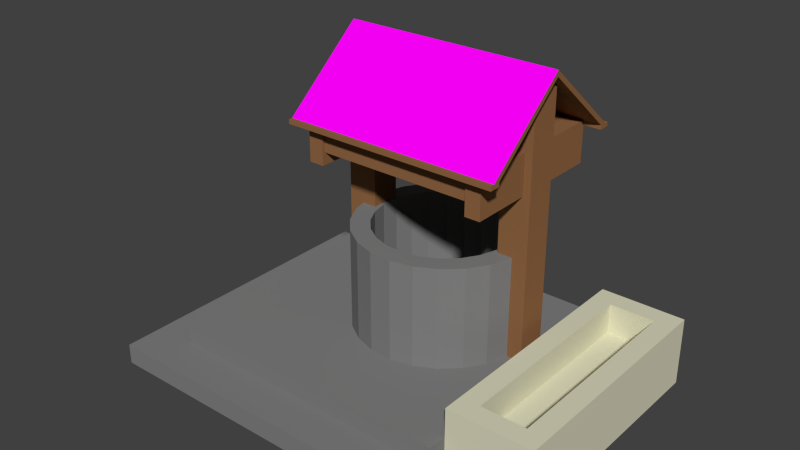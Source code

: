 # Source: well.blend  (saved by Blender 2.71.0; exported with 4.5.12 LTS)
import bpy
from mathutils import Matrix  # noqa: F401  (used for matrix-valued properties, if any)

bpy.ops.wm.read_factory_settings(use_empty=True)
scene = bpy.context.scene
scene.name = 'Scene'

# ---- collections
col_collection_1 = bpy.data.collections.new('Collection 1'); scene.collection.children.link(col_collection_1)

# ---- images (referenced by path relative to the original .blend; pixels are not part of the script)
import os
ASSET_DIR = os.environ.get("B2B_ASSET_DIR", "")  # directory of the original .blend (textures are referenced by path, not embedded)
HERE = os.path.dirname(os.path.abspath(__file__))  # packed textures are extracted next to this script under _unpacked/

def load_image(name, relpath, width, height, colorspace="sRGB"):
    """Load a texture the original file referenced (path relative to the .blend, or extracted next to this script)."""
    p = next((c for c in (os.path.join(HERE, relpath), os.path.join(ASSET_DIR, relpath)) if relpath and os.path.exists(c)), "")
    if p:
        img = bpy.data.images.load(p, check_existing=True)
        img.name = name
    else:  # same state as the original file: an image datablock whose file is absent (Cycles renders it pink)
        img = bpy.data.images.new(name, width, height)
        img.source = "FILE"
        img.filepath = "//" + (relpath or name)
    img.colorspace_settings.name = colorspace
    return img
img_texturescom_rooftilesceramicold0091_1_seamless_s_jpg_001 = load_image('TexturesCom_RooftilesCeramicOld0091_1_seamless_S.jpg.001', 'TexturesCom_RooftilesCeramicOld0091_1_seamless_S.jpg', 1024, 1024, 'sRGB')

# ---- materials (node trees are filled in below, after node groups)
mat_gray = bpy.data.materials.new('Gray')
mat_gray.alpha_threshold = 0.0
mat_gray.diffuse_color = (0.2195, 0.2195, 0.2195, 1.0)
mat_gray.roughness = 0.5
mat_gray.line_color = (0.0, 0.0, 0.0, 1.0)
mat_wood = bpy.data.materials.new('Wood')
mat_wood.alpha_threshold = 0.0
mat_wood.diffuse_color = (0.2874, 0.1356, 0.05781, 1.0)
mat_wood.roughness = 0.5
mat_wood.line_color = (0.0, 0.0, 0.0, 1.0)
mat_roofs = bpy.data.materials.new('Roofs')
mat_roofs.alpha_threshold = 0.0
mat_roofs.diffuse_color = (0.8, 0.1133, 0.0, 1.0)
mat_roofs.roughness = 0.5
mat_roofs.line_color = (0.0, 0.0, 0.0, 1.0)
mat_whitewall = bpy.data.materials.new('WhiteWall')
mat_whitewall.alpha_threshold = 0.0
mat_whitewall.diffuse_color = (0.7084, 0.6939, 0.5149, 1.0)
mat_whitewall.roughness = 0.5
mat_whitewall.line_color = (0.0, 0.0, 0.0, 1.0)

# ---- material node trees
mat_roofs.use_nodes = True; mat_roofs.node_tree.nodes.clear()
_N = mat_roofs.node_tree.nodes; _L = mat_roofs.node_tree.links
n0 = _N.new('ShaderNodeOutputMaterial'); n0.name = 'Material Output'; n0.location = (300, 300)
n1 = _N.new('ShaderNodeBsdfDiffuse'); n1.name = 'Diffuse BSDF'; n1.location = (10, 300)
n2 = _N.new('ShaderNodeTexCoord'); n2.name = 'Texture Coordinate'; n2.location = (-750, 376)
n3 = _N.new('ShaderNodeMapping'); n3.name = 'Mapping'; n3.location = (-553, 384)
n3.vector_type = 'TEXTURE'
n3.inputs[3].default_value = (7.8, 2.5, 1.0)
n4 = _N.new('ShaderNodeTexImage'); n4.name = 'Image Texture'; n4.location = (-187, 361)
n4.width = 140
n4.image = img_texturescom_rooftilesceramicold0091_1_seamless_s_jpg_001
_L.new(n1.outputs[0], n0.inputs[0])
_L.new(n2.outputs[2], n3.inputs[0])
_L.new(n3.outputs[0], n4.inputs[0])
_L.new(n4.outputs[0], n1.inputs[0])
n0.is_active_output = True

# ---- world
world_world = bpy.data.worlds.new('World'); scene.world = world_world
world_world.color = (0.05088, 0.05088, 0.05088)
world_world.use_sun_shadow = False
world_world.sun_shadow_jitter_overblur = 0.0
world_world.cycles.sampling_method = 'MANUAL'
world_world.cycles.sample_map_resolution = 256

# ---- meshes
me_mesh01 = bpy.data.meshes.new('Mesh01')
me_mesh01.from_pydata([(-0.3622, 0.02509, -0.5434), (-0.5054, 0.02509, -0.2434), (-0.5122, 0.02509, -0.5434), (-0.3622, 0.02509, -0.2434), (-0.3622, 0.02509, -0.5434), (-0.3622, 1.425, -0.2434), (-0.3622, 0.02509, -0.2434), (-0.3622, 1.425, -0.5434), (-0.3622, 0.02509, -0.5434), (-0.5122, 0.4251, -0.5434), (-0.3622, 1.425, -0.5434), (-0.5122, 0.02509, -0.5434), (-0.4446, 0.02509, -0.757), (-0.5122, 0.4251, -0.5434), (-0.5122, 0.02509, -0.5434), (-0.4446, 0.4251, -0.757), (-0.324, 0.02509, -0.9458), (-0.4446, 0.4251, -0.757), (-0.4446, 0.02509, -0.757), (-0.324, 0.4251, -0.9458), (-0.324, 0.02509, -0.9458), (-0.1586, 0.4251, -1.097), (-0.324, 0.4251, -0.9458), (-0.1586, 0.02509, -1.097), (-0.324, 0.02509, -0.9458), (-1.822, 0.02509, -1.388), (-0.1586, 0.02509, -1.097), (-0.4446, 0.02509, -0.757), (-1.822, 0.02509, 1.622), (-0.474, 0.02509, -0.1008), (-0.3708, 0.02509, 0.09805), (-0.2196, 0.02509, 0.2634), (1.458, 0.02509, 1.622), (-0.03079, 0.02509, 0.384), (-0.2196, 0.4251, 0.2634), (-0.03079, 0.02509, 0.384), (-0.2196, 0.02509, 0.2634), (-0.03079, 0.4251, 0.384), (-0.03079, 1.425, 0.384), (-0.2196, 0.4251, 0.2634), (-0.03079, 0.4251, 0.384), (-0.2196, 1.425, 0.2634), (-0.2171, 1.425, -0.009283), (-0.2196, 1.425, 0.2634), (-0.03079, 1.425, 0.384), (-0.2978, 1.425, -0.1647), (-0.3355, 1.425, -0.3357), (-0.3622, 1.425, -0.2434), (-0.3708, 1.425, 0.09805), (-0.474, 1.425, -0.1008), (-0.5054, 1.425, -0.2434), (-0.5054, 0.4251, -0.2434), (-0.3622, 1.425, -0.2434), (-0.5054, 1.425, -0.2434), (-0.5054, 0.02509, -0.2434), (-0.3622, 0.02509, -0.2434), (-0.474, 0.4251, -0.1008), (-0.5054, 0.02509, -0.2434), (-0.5054, 0.4251, -0.2434), (-0.474, 0.02509, -0.1008), (-0.3708, 0.4251, 0.09805), (-0.474, 0.02509, -0.1008), (-0.474, 0.4251, -0.1008), (-0.3708, 0.02509, 0.09805), (-0.2196, 0.4251, 0.2634), (-0.3708, 0.02509, 0.09805), (-0.3708, 0.4251, 0.09805), (-0.2196, 0.02509, 0.2634), (-0.2196, 0.4251, 0.2634), (-0.3708, 1.425, 0.09805), (-0.3708, 0.4251, 0.09805), (-0.2196, 1.425, 0.2634), (-0.474, 1.425, -0.1008), (-0.3708, 0.4251, 0.09805), (-0.3708, 1.425, 0.09805), (-0.474, 0.4251, -0.1008), (-0.5054, 1.425, -0.2434), (-0.474, 0.4251, -0.1008), (-0.474, 1.425, -0.1008), (-0.5054, 0.4251, -0.2434), (-0.5054, 0.4251, -0.2434), (-0.5872, 2.025, -0.2434), (-0.5054, 1.425, -0.2434), (-0.6622, 2.935, -0.2434), (-0.6622, 0.4251, -0.2434), (-0.5054, 0.4251, -0.2434), (-0.6622, 0.4251, -0.5434), (-0.6622, 0.4251, -0.2434), (-0.5122, 0.4251, -0.5434), (-0.4446, 0.4251, -0.757), (-0.474, 0.4251, -0.1008), (-0.3708, 0.4251, 0.09805), (-1.412, 0.4251, 1.212), (-1.412, 0.4251, -1.388), (-0.324, 0.4251, -0.9458), (-0.1586, 0.4251, -1.097), (0.04021, 0.4251, -1.2), (0.259, 0.4251, -1.248), (1.458, 0.4251, -1.388), (0.3328, 0.4251, -1.245), (0.259, 0.02509, -1.248), (0.3328, 0.4251, -1.245), (0.259, 0.4251, -1.248), (0.3328, 0.02509, -1.245), (0.259, 0.02509, -1.248), (1.458, 0.02509, -1.388), (0.3328, 0.02509, -1.245), (0.04021, 0.02509, -1.2), (0.04021, 0.4251, -1.2), (-0.1586, 0.02509, -1.097), (0.04021, 0.02509, -1.2), (-0.1586, 0.4251, -1.097), (-0.1586, 1.425, -1.097), (0.04021, 0.4251, -1.2), (-0.1586, 0.4251, -1.097), (0.04021, 1.425, -1.2), (-0.1586, 1.425, -1.097), (-0.05131, 1.425, -0.9433), (0.04021, 1.425, -1.2), (-0.1805, 1.425, -0.8252), (-0.2748, 1.425, -0.6776), (-0.324, 1.425, -0.9458), (-0.3277, 1.425, -0.5106), (-0.3622, 1.425, -0.5434), (-0.4446, 1.425, -0.757), (-0.5122, 1.425, -0.5434), (-0.4446, 1.425, -0.757), (-0.5122, 0.4251, -0.5434), (-0.5122, 1.425, -0.5434), (-0.4446, 0.4251, -0.757), (-0.324, 1.425, -0.9458), (-0.4446, 0.4251, -0.757), (-0.4446, 1.425, -0.757), (-0.324, 0.4251, -0.9458), (-0.324, 1.425, -0.9458), (-0.1586, 0.4251, -1.097), (-0.324, 0.4251, -0.9458), (-0.1586, 1.425, -1.097), (-0.2748, 0.4251, -0.6776), (-0.3277, 0.4251, -0.5106), (-0.3355, 0.4251, -0.3357), (-0.5122, 1.425, -0.5434), (-0.6622, 0.4251, -0.5434), (-0.5122, 0.4251, -0.5434), (-0.5872, 2.025, -0.5434), (-0.4372, 2.025, -0.5434), (-0.3622, 1.425, -0.5434), (-0.3622, 2.935, -0.5434), (-0.3622, 1.425, -0.5434), (-0.3622, 2.14, -0.4684), (-0.3622, 2.935, -0.5434), (-0.3622, 2.14, -0.3184), (-0.3622, 1.425, -0.2434), (-0.3622, 2.935, -0.3184), (-0.3622, 2.935, -0.2434), (-0.3622, 1.425, -0.2434), (-0.4372, 2.025, -0.2434), (-0.3622, 2.935, -0.2434), (-0.5872, 2.025, -0.2434), (-0.4372, 2.025, 0.3566), (-0.4372, 2.025, -0.2434), (-0.5872, 2.025, 0.3566), (-0.5872, 2.025, -0.2434), (-0.5872, 2.381, 0.3566), (-0.5872, 2.025, 0.3566), (-0.5872, 2.425, -0.2434), (-0.5872, 2.425, 0.3566), (-0.4372, 2.425, -0.2434), (-0.5872, 2.425, 0.3566), (-0.5872, 2.425, -0.2434), (-0.4372, 2.425, 0.2466), (-0.4372, 2.425, -0.2434), (-0.4372, 2.145, 0.2466), (-0.4372, 2.425, 0.2466), (-0.4372, 2.025, -0.2434), (-0.4372, 2.145, 0.3266), (-0.4372, 2.025, 0.3566), (-0.4372, 2.145, 0.3566), (-0.4372, 2.025, 0.3566), (-0.5872, 2.381, 0.3566), (-0.4372, 2.145, 0.3566), (-0.5872, 2.025, 0.3566), (-0.4372, 2.381, 0.3566), (1.423, 2.381, 0.4653), (-0.5872, 2.381, 0.3566), (-0.4372, 2.381, 0.3566), (-0.7222, 2.381, 0.4653), (-0.7222, 2.381, 0.3566), (-0.7222, 2.381, 0.4653), (-0.7222, 2.425, 0.4253), (-0.7222, 2.381, 0.3566), (-0.7222, 2.425, 0.4653), (-0.7222, 2.381, 0.4653), (1.423, 2.425, 0.4653), (-0.7222, 2.425, 0.4653), (1.423, 2.381, 0.4653), (1.423, 2.381, 0.3566), (1.423, 2.425, 0.4653), (1.423, 2.381, 0.4653), (1.423, 2.425, 0.4253), (1.423, 2.425, 0.3566), (1.423, 2.381, 0.3566), (1.253, 2.425, 0.3566), (1.423, 2.425, 0.3566), (1.253, 2.381, 0.3566), (1.253, 2.381, 0.3566), (1.423, 2.381, 0.3566), (1.103, 2.381, 0.3566), (-0.5872, 2.425, 0.3566), (1.103, 2.381, 0.3566), (-0.7222, 2.425, 0.3566), (-0.7222, 2.381, 0.3566), (-0.7222, 2.425, 0.3566), (1.253, 2.425, 0.4253), (-0.7222, 2.425, 0.3566), (-0.7222, 2.425, 0.4253), (-0.5872, 2.425, 0.3566), (1.103, 2.425, 0.3566), (1.253, 2.425, 0.3566), (1.423, 2.425, 0.4253), (1.423, 2.425, 0.3566), (1.423, 3.121, -0.3934), (1.423, 2.935, -0.2434), (1.423, 2.425, 0.3566), (1.328, 2.935, -0.2434), (1.423, 2.935, -0.2434), (1.253, 2.425, 0.3566), (1.253, 2.935, -0.2434), (1.103, 2.425, 0.3566), (1.103, 2.935, -0.2434), (1.028, 2.935, -0.2434), (-0.3622, 2.935, -0.2434), (-0.4372, 2.935, -0.2434), (-0.5872, 2.425, 0.3566), (-0.5872, 2.935, -0.2434), (-0.6622, 2.935, -0.2434), (-0.7222, 2.425, 0.3566), (-0.7222, 2.935, -0.2434), (-0.7222, 3.121, -0.3934), (-0.7222, 2.935, -0.2434), (-0.7222, 3.121, -0.3934), (-0.7222, 2.425, 0.4253), (1.423, 3.121, -0.3934), (1.423, 2.425, 0.4253), (1.423, 2.425, 0.4653), (-0.7222, 2.425, 0.4653), (1.423, 3.121, -0.3934), (-0.7222, 2.425, -1.212), (-0.7222, 3.121, -0.3934), (1.423, 2.425, -1.212), (1.423, 2.935, -0.5434), (1.423, 2.425, -1.212), (1.423, 3.063, -0.3934), (1.423, 3.063, -0.3934), (-0.7222, 3.063, -0.3934), (-0.7222, 3.063, -0.3934), (-0.7222, 2.425, -1.212), (-0.7222, 2.935, -0.5434), (-0.7222, 2.425, -1.143), (1.423, 2.425, -1.212), (-0.7222, 2.425, -1.143), (-0.7222, 2.425, -1.212), (1.253, 2.425, -1.143), (1.423, 2.425, -1.143), (1.423, 2.425, -1.143), (1.253, 2.935, -0.5434), (1.423, 2.425, -1.143), (1.423, 2.935, -0.5434), (1.253, 2.425, -1.143), (-0.5872, 2.935, -0.5434), (-0.6622, 2.935, -0.5434), (-0.7222, 2.935, -0.5434), (-0.7222, 2.425, -1.143), (-0.7222, 3.063, -0.3934), (1.423, 3.063, -0.3934), (-0.6622, 2.935, -0.5434), (-0.5872, 2.425, -0.5434), (-0.5872, 2.935, -0.5434), (-0.6622, 0.4251, -0.2434), (-0.6622, 2.935, -0.5434), (-0.6622, 0.4251, -0.5434), (-0.6622, 2.935, -0.2434), (-0.5872, 2.935, -0.5434), (-0.6622, 2.935, -0.2434), (-0.6622, 2.935, -0.5434), (-0.5872, 2.935, -0.2434), (-0.4372, 2.935, -0.5434), (-0.4372, 2.935, -0.2434), (-0.3622, 2.935, -0.5434), (-0.4372, 2.425, -0.5434), (-0.4372, 2.935, -0.5434), (-0.4372, 2.425, -1.033), (-0.4372, 2.025, -0.5434), (-0.4372, 2.425, -0.5434), (-0.4372, 2.315, -1.033), (-0.4372, 2.425, -1.033), (1.103, 2.315, -1.033), (-0.4372, 2.315, -1.033), (1.103, 2.425, -1.033), (-0.4372, 2.425, -1.033), (1.103, 2.425, -1.143), (1.103, 2.425, -1.033), (-0.5872, 2.425, -1.143), (-0.5872, 2.425, -0.5434), (-0.4372, 2.425, -0.5434), (-0.4372, 2.025, -0.5434), (-0.5872, 2.025, -1.143), (-0.5872, 2.025, -0.5434), (-0.4372, 2.025, -1.143), (-0.4372, 2.025, -1.143), (-0.4372, 2.315, -1.143), (1.103, 2.315, -1.033), (-0.4372, 2.315, -1.143), (-0.4372, 2.315, -1.033), (1.103, 2.315, -1.143), (1.103, 2.315, -1.033), (1.103, 2.025, -1.143), (1.103, 2.315, -1.143), (1.103, 2.425, -0.5434), (1.103, 2.025, -0.5434), (1.028, 2.935, -0.5434), (1.103, 2.025, -0.5434), (1.103, 2.425, -0.5434), (1.028, 1.425, -0.5434), (1.253, 2.025, -0.5434), (1.171, 1.425, -0.5434), (1.171, 0.4251, -0.5434), (1.328, 2.935, -0.5434), (1.328, 0.4251, -0.5434), (1.171, 0.4251, -0.5434), (1.178, 0.4251, -0.2434), (1.328, 0.4251, -0.5434), (1.14, 0.4251, -0.686), (1.11, 0.4251, -0.0298), (1.036, 0.4251, -0.8848), (1.001, 0.4251, -0.4511), (0.9933, 0.4251, -0.2762), (0.9896, 0.4251, 0.159), (0.9404, 0.4251, -0.1092), (0.9074, 0.4251, -0.05757), (0.8462, 0.4251, 0.03837), (0.8242, 0.4251, 0.3102), (0.7169, 0.4251, 0.1565), (0.6254, 0.4251, 0.4134), (0.5615, 0.4251, 0.2372), (0.4066, 0.4251, 0.4616), (0.3905, 0.4251, 0.2749), (0.3411, 0.4251, 0.2727), (0.3328, 0.4251, 0.4583), (0.2156, 0.4251, 0.2671), (0.1828, 0.4251, 0.4516), (0.04862, 0.4251, 0.2142), (-0.03079, 0.4251, 0.384), (-0.09896, 0.4251, 0.12), (-0.2171, 0.4251, -0.009282), (-0.2196, 0.4251, 0.2634), (-0.2978, 0.4251, -0.1647), (1.458, 0.4251, 1.212), (-1.412, 0.2251, 1.212), (1.458, 0.4251, 1.212), (-1.412, 0.4251, 1.212), (1.458, 0.2251, 1.212), (-1.412, 0.2251, 1.212), (1.458, 0.2251, 1.622), (1.458, 0.2251, 1.212), (-1.822, 0.2251, 1.622), (-1.822, 0.2251, -1.388), (-1.412, 0.2251, -1.388), (1.458, 0.02509, -1.388), (-1.822, 0.2251, -1.388), (-1.412, 0.2251, -1.388), (-1.822, 0.02509, -1.388), (-1.822, 0.02509, 1.622), (-1.822, 0.2251, -1.388), (-1.822, 0.02509, -1.388), (-1.822, 0.2251, 1.622), (-1.822, 0.02509, 1.622), (1.458, 0.2251, 1.622), (-1.822, 0.2251, 1.622), (1.458, 0.02509, 1.622), (1.458, 0.02509, 1.022), (1.458, 0.2251, 1.622), (1.458, 0.02509, 1.622), (1.458, 0.2251, 1.212), (1.458, 0.4251, 1.212), (1.458, 0.4251, 1.022), (1.458, 0.02509, 1.022), (2.298, 0.7051, 1.022), (1.458, 0.4251, 1.022), (2.298, 0.02509, 1.022), (1.458, 0.02509, 1.022), (1.654, 0.02509, 0.8257), (2.298, 0.02509, 1.022), (1.654, 0.02509, -1.192), (1.458, 0.02509, -0.2434), (1.458, 0.02509, -0.5434), (2.298, 0.02509, -1.388), (1.458, 0.4251, -1.388), (2.298, 0.02509, -1.388), (2.298, 0.7051, -1.388), (1.458, 0.7051, -1.388), (1.458, 0.4251, -0.5434), (1.458, 0.7051, -1.388), (1.458, 0.4251, -1.388), (1.458, 0.4251, -0.2434), (1.458, 0.4251, 1.022), (1.458, 0.7051, 1.022), (1.458, 0.7051, 1.022), (1.654, 0.7051, 0.8257), (1.458, 0.7051, 1.022), (2.298, 0.7051, 1.022), (1.458, 0.7051, -1.388), (1.654, 0.7051, -1.192), (2.298, 0.7051, -1.388), (2.102, 0.7051, -1.192), (1.654, 0.4051, -1.192), (2.102, 0.7051, -1.192), (1.654, 0.7051, -1.192), (2.102, 0.4051, -1.192), (2.102, 0.4051, -1.192), (1.654, 0.4051, 0.8257), (1.654, 0.4051, -1.192), (2.102, 0.4051, 0.8257), (2.102, 0.4051, 0.8257), (2.102, 0.7051, -1.192), (2.102, 0.4051, -1.192), (2.102, 0.7051, 0.8257), (2.102, 0.4051, 0.8257), (1.654, 0.7051, 0.8257), (2.102, 0.7051, 0.8257), (1.654, 0.4051, 0.8257), (2.102, 0.02509, 0.8257), (1.654, 0.02509, 0.8257), (2.102, 0.02509, 0.8257), (2.102, 0.02509, -1.192), (1.654, 0.02509, -1.192), (2.102, 0.02509, -1.192), (1.654, 0.4051, 0.8257), (1.654, 0.02509, -1.192), (1.654, 0.4051, -1.192), (1.654, 0.02509, 0.8257), (1.654, 0.7051, 0.8257), (1.654, 0.7051, -1.192), (2.102, 0.02509, 0.8257), (2.102, 0.02509, -1.192), (2.298, 0.02509, -1.388), (2.298, 0.7051, 1.022), (2.298, 0.02509, 1.022), (2.298, 0.7051, -1.388), (2.102, 0.7051, 0.8257), (1.458, 0.4251, 1.022), (1.458, 0.4251, -0.2434), (0.8852, 0.4251, -1.05), (0.6964, 0.4251, -1.171), (0.4828, 0.4251, -1.238), (0.4828, 0.4251, -1.238), (0.4828, 0.02509, -1.238), (0.4828, 0.02509, -1.238), (0.6964, 0.02509, -1.171), (0.8852, 0.02509, -1.05), (1.036, 0.02509, -0.8848), (1.14, 0.02509, -0.686), (1.171, 0.02509, -0.5434), (1.178, 0.02509, -0.2434), (1.11, 0.02509, -0.0298), (0.9896, 0.02509, 0.159), (0.8242, 0.02509, 0.3102), (0.6254, 0.02509, 0.4134), (0.4066, 0.02509, 0.4616), (0.3328, 0.02509, 0.4583), (0.1828, 0.02509, 0.4516), (-0.03079, 0.4251, 0.384), (0.1828, 0.02509, 0.4516), (-0.03079, 0.02509, 0.384), (0.1828, 0.4251, 0.4516), (0.1828, 1.425, 0.4516), (-0.03079, 0.4251, 0.384), (0.1828, 0.4251, 0.4516), (-0.03079, 1.425, 0.384), (0.04862, 1.425, 0.2142), (0.1828, 1.425, 0.4516), (-0.09896, 1.425, 0.12), (-0.09896, 1.425, 0.12), (-0.2171, 0.4251, -0.009282), (-0.2171, 1.425, -0.009283), (-0.09896, 0.4251, 0.12), (-0.09896, 1.425, 0.12), (0.04862, 0.4251, 0.2142), (-0.09896, 0.4251, 0.12), (0.04862, 1.425, 0.2142), (0.04862, 1.425, 0.2142), (0.2156, 0.4251, 0.2671), (0.04862, 0.4251, 0.2142), (0.2156, 1.425, 0.2671), (0.2156, 1.425, 0.2671), (0.3328, 1.425, 0.4583), (0.1828, 0.4251, 0.4516), (0.3328, 1.425, 0.4583), (0.1828, 1.425, 0.4516), (0.3328, 0.4251, 0.4583), (0.3328, 0.02509, 0.4583), (0.1828, 0.4251, 0.4516), (0.3328, 0.4251, 0.4583), (0.1828, 0.02509, 0.4516), (1.328, 0.4251, -0.2434), (1.178, 1.425, -0.2434), (1.328, 0.4251, -0.2434), (1.178, 0.4251, -0.2434), (1.253, 2.025, -0.2434), (1.103, 2.025, -0.2434), (1.028, 1.425, -0.2434), (1.028, 2.935, -0.2434), (1.028, 1.425, -0.2434), (1.028, 2.14, -0.3184), (1.028, 2.935, -0.2434), (1.028, 1.425, -0.5434), (1.028, 1.425, -0.5434), (1.028, 0.02509, -0.2434), (1.028, 1.425, -0.2434), (1.028, 0.02509, -0.5434), (1.171, 0.4251, -0.5434), (1.028, 0.02509, -0.5434), (1.028, 1.425, -0.5434), (1.171, 0.02509, -0.5434), (1.14, 0.4251, -0.686), (1.171, 0.02509, -0.5434), (1.171, 0.4251, -0.5434), (1.14, 0.02509, -0.686), (1.036, 0.4251, -0.8848), (1.14, 0.02509, -0.686), (1.14, 0.4251, -0.686), (1.036, 0.02509, -0.8848), (0.8852, 0.4251, -1.05), (1.036, 0.02509, -0.8848), (1.036, 0.4251, -0.8848), (0.8852, 0.02509, -1.05), (0.8852, 0.4251, -1.05), (0.6964, 0.02509, -1.171), (0.8852, 0.02509, -1.05), (0.6964, 0.4251, -1.171), (0.6964, 1.425, -1.171), (0.8852, 0.4251, -1.05), (0.6964, 0.4251, -1.171), (0.8852, 1.425, -1.05), (0.6964, 1.425, -1.171), (0.7646, 1.425, -0.9067), (0.8852, 1.425, -1.05), (0.617, 1.425, -1.001), (0.4828, 1.425, -1.238), (0.45, 1.425, -1.054), (0.3328, 1.425, -1.245), (0.3245, 1.425, -1.059), (0.2751, 1.425, -1.062), (0.259, 1.425, -1.248), (0.1041, 1.425, -1.024), (-0.05131, 0.4251, -0.9433), (0.1041, 1.425, -1.024), (-0.05131, 1.425, -0.9433), (0.1041, 0.4251, -1.024), (-0.05131, 0.4251, -0.9433), (0.1041, 0.4251, -1.024), (-0.1805, 0.4251, -0.8252), (-0.3277, 0.4251, -0.5106), (-0.3355, 1.425, -0.3357), (-0.3355, 0.4251, -0.3357), (-0.3277, 1.425, -0.5106), (-0.2748, 0.4251, -0.6776), (-0.3277, 1.425, -0.5106), (-0.3277, 0.4251, -0.5106), (-0.2748, 1.425, -0.6776), (-0.1805, 0.4251, -0.8252), (-0.2748, 1.425, -0.6776), (-0.2748, 0.4251, -0.6776), (-0.1805, 1.425, -0.8252), (-0.1805, 0.4251, -0.8252), (-0.05131, 1.425, -0.9433), (-0.1805, 1.425, -0.8252), (-0.05131, 0.4251, -0.9433), (0.2751, 0.4251, -1.062), (0.2156, 1.425, 0.2671), (0.3411, 0.4251, 0.2727), (0.2156, 0.4251, 0.2671), (0.3411, 1.425, 0.2727), (0.3411, 1.425, 0.2727), (0.4066, 1.425, 0.4616), (0.4066, 1.425, 0.4616), (0.4066, 0.4251, 0.4616), (0.4066, 0.02509, 0.4616), (0.4066, 0.4251, 0.4616), (0.4066, 0.4251, 0.4616), (0.6254, 0.02509, 0.4134), (0.4066, 0.02509, 0.4616), (0.6254, 0.4251, 0.4134), (0.6254, 1.425, 0.4134), (0.4066, 0.4251, 0.4616), (0.6254, 0.4251, 0.4134), (0.4066, 1.425, 0.4616), (0.5615, 1.425, 0.2372), (0.6254, 1.425, 0.4134), (0.3905, 1.425, 0.2749), (0.3905, 0.4251, 0.2749), (0.3905, 1.425, 0.2749), (0.45, 0.4251, -1.054), (0.3245, 0.4251, -1.059), (0.3245, 1.425, -1.059), (0.2751, 0.4251, -1.062), (0.3245, 0.4251, -1.059), (0.2751, 1.425, -1.062), (0.2751, 1.425, -1.062), (0.1041, 0.4251, -1.024), (0.2751, 0.4251, -1.062), (0.1041, 1.425, -1.024), (0.259, 1.425, -1.248), (0.3328, 0.4251, -1.245), (0.259, 0.4251, -1.248), (0.3328, 1.425, -1.245), (0.4828, 0.4251, -1.238), (0.4828, 1.425, -1.238), (0.4828, 1.425, -1.238), (0.6964, 0.4251, -1.171), (0.4828, 0.4251, -1.238), (0.6964, 1.425, -1.171), (0.4828, 0.02509, -1.238), (0.6964, 0.4251, -1.171), (0.4828, 0.4251, -1.238), (0.6964, 0.02509, -1.171), (0.617, 0.4251, -1.001), (0.45, 1.425, -1.054), (0.45, 0.4251, -1.054), (0.45, 0.4251, -1.054), (0.617, 1.425, -1.001), (0.45, 1.425, -1.054), (0.617, 0.4251, -1.001), (0.3905, 1.425, 0.2749), (0.5615, 0.4251, 0.2372), (0.3905, 0.4251, 0.2749), (0.5615, 1.425, 0.2372), (0.5615, 1.425, 0.2372), (0.7169, 0.4251, 0.1565), (0.5615, 0.4251, 0.2372), (0.7169, 1.425, 0.1565), (0.7169, 1.425, 0.1565), (0.8242, 1.425, 0.3102), (0.6254, 0.4251, 0.4134), (0.8242, 1.425, 0.3102), (0.6254, 1.425, 0.4134), (0.8242, 0.4251, 0.3102), (0.8242, 0.02509, 0.3102), (0.6254, 0.4251, 0.4134), (0.8242, 0.4251, 0.3102), (0.6254, 0.02509, 0.4134), (0.8242, 0.4251, 0.3102), (0.9896, 0.02509, 0.159), (0.8242, 0.02509, 0.3102), (0.9896, 0.4251, 0.159), (0.9896, 1.425, 0.159), (0.8242, 0.4251, 0.3102), (0.9896, 0.4251, 0.159), (0.8242, 1.425, 0.3102), (0.8462, 1.425, 0.03837), (0.9896, 1.425, 0.159), (0.8462, 0.4251, 0.03837), (0.7169, 1.425, 0.1565), (0.8462, 1.425, 0.03837), (0.7169, 0.4251, 0.1565), (0.7646, 0.4251, -0.9067), (0.7646, 1.425, -0.9067), (0.617, 0.4251, -1.001), (0.7646, 0.4251, -0.9067), (0.617, 1.425, -1.001), (0.8827, 0.4251, -0.7775), (0.8462, 0.4251, 0.03837), (0.9074, 1.425, -0.05757), (0.9074, 0.4251, -0.05757), (0.8462, 1.425, 0.03837), (0.9074, 1.425, -0.05757), (0.9404, 1.425, -0.1092), (0.9933, 1.425, -0.2762), (1.11, 1.425, -0.0298), (0.9896, 1.425, 0.159), (1.11, 0.4251, -0.0298), (1.11, 1.425, -0.0298), (0.9896, 0.4251, 0.159), (1.11, 0.4251, -0.0298), (0.9896, 0.02509, 0.159), (0.9896, 0.4251, 0.159), (1.11, 0.02509, -0.0298), (1.178, 0.4251, -0.2434), (1.11, 0.02509, -0.0298), (1.11, 0.4251, -0.0298), (1.178, 0.02509, -0.2434), (1.178, 0.4251, -0.2434), (1.028, 0.02509, -0.2434), (1.178, 0.02509, -0.2434), (1.028, 1.425, -0.2434), (1.178, 1.425, -0.2434), (1.11, 1.425, -0.0298), (1.178, 0.4251, -0.2434), (1.178, 1.425, -0.2434), (1.11, 0.4251, -0.0298), (1.028, 1.425, -0.2434), (1.178, 1.425, -0.2434), (1.001, 1.425, -0.4511), (1.028, 1.425, -0.5434), (1.036, 1.425, -0.8848), (0.9634, 1.425, -0.6221), (0.8827, 1.425, -0.7775), (0.7646, 1.425, -0.9067), (0.8827, 0.4251, -0.7775), (0.8827, 1.425, -0.7775), (0.7646, 0.4251, -0.9067), (0.9634, 0.4251, -0.6221), (0.8827, 1.425, -0.7775), (0.8827, 0.4251, -0.7775), (0.9634, 1.425, -0.6221), (1.001, 0.4251, -0.4511), (0.9634, 1.425, -0.6221), (0.9634, 0.4251, -0.6221), (1.001, 1.425, -0.4511), (0.9933, 0.4251, -0.2762), (1.001, 1.425, -0.4511), (1.001, 0.4251, -0.4511), (0.9933, 1.425, -0.2762), (0.9404, 0.4251, -0.1092), (0.9933, 1.425, -0.2762), (0.9933, 0.4251, -0.2762), (0.9404, 1.425, -0.1092), (0.9404, 1.425, -0.1092), (0.9404, 0.4251, -0.1092), (0.9634, 0.4251, -0.6221), (0.8852, 0.4251, -1.05), (1.036, 1.425, -0.8848), (1.036, 0.4251, -0.8848), (0.8852, 1.425, -1.05), (1.14, 1.425, -0.686), (1.036, 0.4251, -0.8848), (1.036, 1.425, -0.8848), (1.14, 0.4251, -0.686), (1.171, 1.425, -0.5434), (1.14, 0.4251, -0.686), (1.14, 1.425, -0.686), (1.171, 0.4251, -0.5434), (1.171, 1.425, -0.5434), (1.171, 1.425, -0.5434), (1.14, 1.425, -0.686), (1.028, 0.02509, -0.2434), (1.028, 0.02509, -0.5434), (0.259, 0.4251, -1.248), (0.04021, 1.425, -1.2), (0.259, 1.425, -1.248), (0.04021, 0.4251, -1.2), (0.04021, 0.02509, -1.2), (0.259, 0.4251, -1.248), (0.04021, 0.4251, -1.2), (0.259, 0.02509, -1.248), (-0.2978, 1.425, -0.1647), (-0.3355, 0.4251, -0.3357), (-0.3355, 1.425, -0.3357), (-0.2978, 0.4251, -0.1647), (-0.2171, 1.425, -0.009283), (-0.2978, 0.4251, -0.1647), (-0.2978, 1.425, -0.1647), (-0.2171, 0.4251, -0.009282), (1.028, 2.14, -0.4684), (1.028, 2.425, -0.4684), (1.028, 2.785, -0.4684), (1.028, 2.935, -0.4684), (1.028, 2.935, -0.5434), (1.028, 2.935, -0.5434), (1.028, 2.935, -0.3184), (1.028, 2.935, -0.4684), (1.028, 2.935, -0.2434), (1.103, 2.935, -0.5434), (1.103, 2.935, -0.5434), (1.253, 2.935, -0.5434), (1.253, 2.425, -0.5434), (1.253, 2.425, -0.5434), (1.103, 2.425, -0.5434), (1.103, 2.315, -1.143), (1.253, 2.425, -1.143), (1.103, 2.425, -1.143), (1.103, 2.025, -1.143), (1.253, 2.025, -1.143), (1.103, 2.025, -1.143), (1.253, 2.025, -0.5434), (1.253, 2.025, -1.143), (1.103, 2.025, -0.5434), (1.253, 2.935, -0.2434), (1.253, 2.935, -0.5434), (1.328, 2.935, -0.5434), (1.103, 2.935, -0.2434), (1.103, 2.425, -0.2434), (1.103, 2.935, -0.2434), (1.103, 2.425, 0.2466), (1.103, 2.025, -0.2434), (1.103, 2.425, -0.2434), (1.103, 2.145, 0.2466), (1.103, 2.145, 0.3266), (1.103, 2.025, 0.3566), (1.103, 2.145, 0.3566), (1.103, 2.381, 0.3566), (1.103, 2.381, 0.3266), (1.103, 2.145, 0.3266), (-0.4372, 2.381, 0.3266), (1.103, 2.381, 0.3266), (-0.4372, 2.145, 0.3266), (1.103, 2.145, 0.3266), (-0.4372, 2.145, 0.2466), (-0.4372, 2.145, 0.3266), (1.103, 2.145, 0.2466), (1.103, 2.425, 0.2466), (-0.4372, 2.145, 0.2466), (1.103, 2.145, 0.2466), (-0.4372, 2.425, 0.2466), (1.103, 2.425, 0.3566), (1.103, 2.425, 0.2466), (1.103, 2.425, 0.3566), (1.253, 2.425, -0.2434), (1.253, 2.425, 0.3566), (1.103, 2.425, -0.2434), (1.253, 2.425, -0.2434), (1.103, 2.025, -0.2434), (1.253, 2.025, 0.3566), (1.253, 2.025, -0.2434), (1.103, 2.025, 0.3566), (1.103, 2.145, 0.3566), (1.253, 2.025, 0.3566), (1.103, 2.025, 0.3566), (1.253, 2.381, 0.3566), (1.253, 2.425, -0.2434), (1.253, 2.025, 0.3566), (1.253, 2.425, 0.3566), (1.253, 2.025, -0.2434), (1.328, 2.935, -0.2434), (1.328, 0.4251, -0.5434), (1.328, 2.935, -0.2434), (1.328, 0.4251, -0.2434), (1.328, 2.935, -0.5434), (1.328, 2.935, -0.2434), (1.253, 2.935, -0.2434), (-0.4372, 2.381, 0.3566), (-0.4372, 2.381, 0.3266), (1.103, 2.381, 0.3566), (-0.4372, 2.381, 0.3266), (-0.4372, 2.381, 0.3566), (1.103, 2.381, 0.3266), (1.253, 2.425, -1.143), (1.253, 2.025, -0.5434), (1.253, 2.425, -0.5434), (1.253, 2.025, -1.143), (-0.4372, 2.315, -1.143), (-0.5872, 2.425, -1.143), (-0.5872, 2.025, -1.143), (-0.4372, 2.025, -1.143), (-0.5872, 2.425, -0.5434), (-0.5872, 2.025, -1.143), (-0.5872, 2.425, -1.143), (-0.5872, 2.025, -0.5434), (1.103, 2.425, -1.033), (1.028, 2.935, -0.3184), (1.028, 2.425, -0.3184), (1.028, 2.14, -0.3184), (-0.3622, 2.425, -0.3184), (1.028, 2.425, -0.3184), (-0.3622, 2.14, -0.3184), (1.028, 2.14, -0.3184), (-0.3622, 2.14, -0.4684), (-0.3622, 2.14, -0.3184), (1.028, 2.14, -0.4684), (1.028, 2.425, -0.4684), (-0.3622, 2.14, -0.4684), (1.028, 2.14, -0.4684), (-0.3622, 2.425, -0.4684), (1.028, 2.425, -0.4684), (-0.3622, 2.425, -0.3184), (-0.3622, 2.425, -0.4684), (1.028, 2.425, -0.3184), (1.028, 2.785, -0.3184), (-0.3622, 2.785, -0.4684), (1.028, 2.785, -0.3184), (1.028, 2.785, -0.4684), (-0.3622, 2.785, -0.3184), (-0.3622, 2.785, -0.4684), (-0.3622, 2.425, -0.3184), (-0.3622, 2.785, -0.3184), (-0.3622, 2.425, -0.4684), (-0.3622, 2.935, -0.4684), (-0.3622, 2.785, -0.4684), (1.028, 2.935, -0.4684), (-0.3622, 2.935, -0.4684), (1.028, 2.785, -0.4684), (-0.3622, 2.935, -0.3184), (-0.3622, 2.935, -0.4684), (1.028, 2.785, -0.3184), (-0.3622, 2.935, -0.3184), (1.028, 2.935, -0.3184), (-0.3622, 2.785, -0.3184), (-0.3622, 2.935, -0.2434), (-0.4372, 2.425, -0.2434), (-0.4372, 2.935, -0.2434), (-0.5872, 2.425, -0.2434), (-0.5872, 2.935, -0.2434), (1.458, 0.02509, -1.388), (1.458, 0.4251, -0.5434), (1.458, 0.02509, -0.5434), (1.458, 0.4251, -1.388), (-1.412, 0.4251, -1.388), (-1.412, 0.2251, 1.212), (-1.412, 0.4251, -1.388), (-1.412, 0.2251, -1.388), (-1.412, 0.4251, 1.212), (1.458, 0.4251, -0.5434), (1.458, 0.4251, -0.2434), (1.458, 0.02509, -0.2434), (-0.5122, 1.425, -0.5434)], [], [(0, 1, 2), (1, 0, 3), (4, 5, 6), (5, 4, 7), (8, 9, 10), (9, 8, 11), (12, 13, 14), (13, 12, 15), (16, 17, 18), (17, 16, 19), (20, 21, 22), (21, 20, 23), (24, 25, 26), (27, 25, 24), (25, 27, 28), (28, 27, 2), (1, 28, 2), (29, 28, 1), (30, 28, 29), (31, 28, 30), (28, 31, 32), (32, 31, 33), (34, 35, 36), (35, 34, 37), (38, 39, 40), (39, 38, 41), (42, 43, 44), (45, 43, 42), (46, 43, 45), (47, 43, 46), (47, 48, 43), (47, 49, 48), (49, 47, 50), (51, 52, 53), (54, 52, 51), (52, 54, 55), (56, 57, 58), (57, 56, 59), (60, 61, 62), (61, 60, 63), (64, 65, 66), (65, 64, 67), (68, 69, 70), (69, 68, 71), (72, 73, 74), (73, 72, 75), (76, 77, 78), (77, 76, 79), (80, 82, 81), (80, 81, 83), (83, 84, 80), (85, 86, 87), (86, 85, 88), (88, 85, 89), (89, 85, 90), (87, 90, 85), (87, 91, 90), (87, 92, 91), (92, 87, 93), (86, 93, 87), (94, 93, 86), (95, 93, 94), (96, 93, 95), (97, 93, 96), (93, 97, 98), (98, 97, 99), (100, 101, 102), (101, 100, 103), (104, 105, 106), (104, 25, 105), (107, 25, 104), (26, 25, 107), (108, 109, 110), (109, 108, 111), (112, 113, 114), (113, 112, 115), (116, 117, 118), (116, 119, 117), (116, 120, 119), (121, 120, 116), (121, 122, 120), (121, 46, 122), (121, 123, 46), (124, 123, 121), (123, 124, 125), (126, 127, 128), (127, 126, 129), (130, 131, 132), (131, 130, 133), (134, 135, 136), (135, 134, 137), (94, 138, 95), (94, 139, 138), (94, 140, 139), (94, 91, 140), (89, 91, 94), (89, 90, 91), (94, 86, 89), (89, 86, 88), (141, 143, 142), (142, 144, 141), (144, 145, 141), (146, 141, 145), (145, 147, 146), (148, 150, 149), (148, 149, 151), (152, 148, 151), (152, 151, 153), (153, 154, 152), (155, 157, 156), (156, 81, 155), (82, 155, 81), (158, 160, 159), (159, 161, 158), (162, 164, 163), (165, 162, 163), (163, 166, 165), (167, 169, 168), (168, 170, 167), (171, 173, 172), (174, 171, 172), (174, 172, 175), (176, 174, 175), (175, 177, 176), (178, 180, 179), (179, 181, 178), (180, 182, 179), (183, 184, 185), (186, 184, 183), (184, 186, 187), (188, 189, 190), (189, 188, 191), (192, 193, 194), (193, 192, 195), (196, 197, 198), (197, 196, 199), (199, 196, 200), (201, 202, 203), (202, 201, 204), (183, 205, 206), (183, 207, 205), (183, 185, 207), (182, 208, 209), (208, 182, 179), (179, 210, 208), (210, 179, 211), (190, 189, 212), (213, 214, 215), (214, 213, 216), (216, 213, 217), (217, 213, 218), (219, 218, 213), (218, 219, 220), (200, 221, 199), (221, 200, 222), (223, 224, 225), (226, 224, 223), (224, 226, 227), (228, 227, 226), (228, 229, 227), (228, 230, 229), (228, 231, 230), (228, 232, 231), (233, 232, 228), (232, 233, 234), (233, 235, 234), (236, 235, 233), (235, 236, 237), (212, 238, 239), (238, 212, 189), (242, 240, 241, 243), (213, 244, 219), (213, 245, 244), (245, 213, 215), (221, 250, 251), (221, 252, 250), (221, 222, 252), (224, 253, 225), (227, 253, 224), (229, 253, 227), (230, 253, 229), (231, 253, 230), (232, 253, 231), (234, 253, 232), (235, 253, 234), (237, 253, 235), (253, 237, 254), (239, 238, 255), (255, 238, 256), (255, 256, 257), (257, 256, 258), (259, 260, 261), (260, 259, 262), (262, 259, 263), (251, 250, 264), (265, 266, 267), (266, 265, 268), (269, 268, 265), (270, 268, 269), (271, 268, 270), (268, 271, 272), (270, 273, 271), (273, 270, 274), (274, 270, 269), (275, 277, 276), (275, 276, 144), (142, 275, 144), (278, 279, 280), (279, 278, 281), (282, 284, 283), (283, 285, 282), (286, 282, 285), (285, 287, 286), (287, 288, 286), (289, 290, 147), (145, 289, 147), (291, 293, 292), (292, 294, 291), (295, 297, 296), (296, 298, 295), (299, 301, 300), (299, 300, 302), (302, 303, 299), (304, 299, 303), (144, 289, 276), (289, 144, 145), (305, 307, 306), (306, 308, 305), (292, 309, 294), (309, 310, 294), (311, 313, 312), (312, 314, 311), (315, 317, 316), (318, 315, 316), (316, 319, 318), (320, 322, 321), (323, 320, 321), (321, 324, 323), (325, 323, 324), (326, 325, 324), (326, 324, 327), (327, 328, 326), (329, 330, 331), (332, 330, 329), (332, 333, 330), (334, 333, 332), (335, 333, 334), (336, 333, 335), (336, 337, 333), (338, 337, 336), (339, 337, 338), (340, 337, 339), (340, 341, 337), (342, 341, 340), (342, 343, 341), (344, 343, 342), (344, 345, 343), (346, 345, 344), (347, 345, 346), (347, 348, 345), (349, 348, 347), (349, 350, 348), (351, 350, 349), (351, 352, 350), (353, 352, 351), (354, 352, 353), (354, 355, 352), (356, 355, 354), (140, 355, 356), (355, 140, 91), (91, 92, 355), (355, 92, 352), (352, 92, 357), (358, 359, 360), (359, 358, 361), (362, 363, 364), (362, 365, 363), (365, 362, 366), (367, 366, 362), (368, 369, 370), (369, 368, 371), (372, 373, 374), (373, 372, 375), (376, 377, 378), (377, 376, 379), (380, 381, 382), (381, 380, 383), (383, 380, 384), (384, 380, 385), (386, 387, 388), (387, 386, 389), (390, 391, 392), (391, 390, 393), (394, 393, 390), (395, 393, 394), (105, 393, 395), (393, 105, 396), (397, 398, 368), (398, 397, 399), (399, 397, 400), (401, 402, 403), (404, 402, 401), (405, 402, 404), (402, 405, 406), (388, 387, 407), (408, 409, 410), (409, 408, 411), (412, 411, 408), (411, 412, 413), (413, 412, 414), (415, 416, 417), (416, 415, 418), (419, 421, 420), (420, 422, 419), (423, 424, 425), (424, 423, 426), (427, 428, 429), (428, 427, 430), (431, 430, 427), (430, 431, 432), (392, 391, 433), (392, 433, 396), (434, 396, 433), (393, 396, 434), (418, 435, 436), (435, 418, 415), (437, 438, 439), (438, 437, 440), (439, 441, 437), (441, 439, 442), (443, 425, 444), (425, 443, 423), (445, 446, 447), (446, 445, 448), (413, 414, 410), (449, 410, 414), (408, 410, 449), (98, 450, 451), (98, 357, 450), (98, 331, 357), (98, 329, 331), (98, 332, 329), (98, 334, 332), (98, 452, 334), (98, 453, 452), (98, 454, 453), (98, 99, 454), (103, 455, 101), (455, 103, 456), (106, 105, 457), (457, 105, 458), (458, 105, 459), (459, 105, 460), (460, 105, 461), (461, 105, 462), (462, 105, 463), (32, 463, 105), (32, 464, 463), (32, 465, 464), (32, 466, 465), (32, 467, 466), (32, 468, 467), (32, 469, 468), (32, 470, 469), (32, 33, 470), (471, 472, 473), (472, 471, 474), (475, 476, 477), (476, 475, 478), (479, 44, 480), (481, 44, 479), (42, 44, 481), (482, 483, 484), (483, 482, 485), (486, 487, 488), (487, 486, 489), (490, 491, 492), (491, 490, 493), (479, 480, 494), (494, 480, 495), (496, 497, 498), (497, 496, 499), (500, 501, 502), (501, 500, 503), (350, 357, 348), (352, 357, 350), (348, 357, 345), (345, 357, 343), (343, 357, 341), (341, 357, 337), (337, 357, 333), (333, 357, 330), (330, 357, 504), (504, 357, 331), (331, 330, 504), (505, 507, 506), (506, 508, 505), (508, 509, 505), (510, 505, 509), (509, 511, 510), (512, 514, 513), (513, 515, 512), (516, 517, 518), (517, 516, 519), (520, 521, 522), (521, 520, 523), (524, 525, 526), (525, 524, 527), (528, 529, 530), (529, 528, 531), (532, 533, 534), (533, 532, 535), (536, 537, 538), (537, 536, 539), (540, 541, 542), (541, 540, 543), (544, 545, 546), (544, 547, 545), (548, 547, 544), (548, 549, 547), (550, 549, 548), (550, 551, 549), (550, 552, 551), (553, 552, 550), (553, 554, 552), (118, 554, 553), (118, 117, 554), (555, 556, 557), (556, 555, 558), (559, 351, 560), (559, 353, 351), (561, 353, 559), (561, 354, 353), (138, 354, 561), (138, 356, 354), (139, 356, 138), (356, 139, 140), (562, 563, 564), (563, 562, 565), (566, 567, 568), (567, 566, 569), (570, 571, 572), (571, 570, 573), (574, 575, 576), (575, 574, 577), (95, 561, 559), (95, 138, 561), (95, 559, 96), (96, 559, 560), (96, 560, 97), (97, 560, 578), (560, 349, 578), (560, 351, 349), (578, 349, 347), (579, 580, 581), (580, 579, 582), (494, 495, 583), (583, 495, 584), (499, 585, 497), (585, 499, 586), (587, 502, 588), (502, 587, 500), (589, 590, 591), (590, 589, 592), (593, 594, 595), (594, 593, 596), (597, 584, 598), (599, 584, 597), (583, 584, 599), (600, 582, 601), (582, 600, 580), (602, 347, 346), (603, 347, 602), (578, 347, 603), (604, 605, 606), (605, 604, 607), (608, 609, 610), (609, 608, 611), (99, 578, 603), (97, 578, 99), (612, 613, 614), (613, 612, 615), (615, 616, 613), (616, 615, 617), (618, 619, 620), (619, 618, 621), (622, 623, 624), (623, 622, 625), (454, 626, 453), (454, 602, 626), (99, 602, 454), (99, 603, 602), (627, 606, 628), (606, 627, 604), (629, 630, 631), (630, 629, 632), (602, 344, 626), (602, 346, 344), (633, 634, 635), (634, 633, 636), (637, 638, 639), (638, 637, 640), (597, 598, 641), (641, 598, 642), (643, 644, 645), (644, 643, 646), (647, 648, 649), (648, 647, 650), (651, 652, 653), (652, 651, 654), (655, 656, 657), (656, 655, 658), (659, 642, 660), (641, 642, 659), (661, 662, 663), (662, 661, 664), (665, 342, 340), (626, 342, 665), (626, 344, 342), (666, 667, 668), (667, 666, 669), (453, 626, 665), (453, 665, 452), (452, 665, 670), (665, 340, 670), (670, 340, 339), (671, 672, 673), (672, 671, 674), (659, 660, 675), (675, 660, 676), (676, 660, 677), (677, 660, 678), (679, 680, 681), (680, 679, 682), (683, 684, 685), (684, 683, 686), (687, 688, 689), (688, 687, 690), (691, 692, 693), (692, 691, 694), (694, 691, 695), (696, 697, 698), (697, 696, 699), (700, 678, 701), (677, 678, 700), (677, 700, 702), (703, 702, 700), (704, 702, 703), (704, 705, 702), (546, 705, 704), (546, 706, 705), (546, 545, 706), (707, 708, 709), (708, 707, 710), (711, 712, 713), (712, 711, 714), (715, 716, 717), (716, 715, 718), (719, 720, 721), (720, 719, 722), (723, 724, 725), (724, 723, 726), (673, 727, 728), (727, 673, 672), (729, 339, 338), (670, 339, 729), (452, 670, 729), (452, 729, 334), (334, 729, 335), (729, 336, 335), (729, 338, 336), (730, 731, 732), (731, 730, 733), (734, 735, 736), (735, 734, 737), (738, 739, 740), (739, 738, 741), (520, 522, 742), (704, 703, 743), (704, 743, 744), (745, 462, 463), (462, 745, 746), (747, 748, 749), (748, 747, 750), (751, 752, 753), (752, 751, 754), (755, 756, 757), (756, 755, 758), (759, 760, 761), (760, 759, 762), (513, 763, 515), (763, 764, 515), (764, 765, 515), (765, 766, 515), (766, 767, 515), (768, 769, 770), (769, 768, 771), (771, 772, 768), (320, 773, 322), (322, 773, 774), (774, 775, 322), (301, 777, 776), (776, 262, 301), (262, 300, 301), (778, 780, 779), (781, 778, 779), (779, 782, 781), (783, 785, 784), (784, 786, 783), (775, 321, 324), (321, 775, 322), (324, 775, 327), (775, 774, 327), (787, 789, 788), (790, 787, 788), (790, 788, 772), (771, 790, 772), (791, 792, 511), (509, 791, 511), (793, 795, 794), (796, 793, 794), (797, 796, 794), (797, 794, 798), (798, 799, 797), (797, 799, 800), (800, 801, 797), (802, 804, 803), (803, 805, 802), (806, 808, 807), (807, 809, 806), (810, 812, 811), (811, 813, 810), (814, 815, 170), (168, 814, 170), (209, 208, 816), (816, 204, 209), (204, 816, 202), (814, 818, 817), (814, 817, 819), (819, 814, 815), (508, 791, 820), (791, 508, 509), (821, 823, 822), (822, 824, 821), (825, 827, 826), (826, 204, 825), (204, 209, 825), (828, 830, 829), (829, 831, 828), (830, 832, 829), (833, 820, 508), (506, 833, 508), (834, 835, 836), (835, 834, 837), (787, 838, 789), (833, 839, 820), (820, 839, 792), (792, 791, 820), (175, 841, 840), (840, 177, 175), (842, 844, 843), (843, 845, 842), (846, 848, 847), (847, 849, 846), (780, 778, 850), (851, 780, 850), (852, 851, 850), (850, 853, 852), (854, 856, 855), (855, 857, 854), (858, 315, 318), (513, 514, 859), (859, 513, 860), (861, 863, 862), (862, 864, 861), (865, 867, 866), (866, 868, 865), (869, 871, 870), (870, 872, 869), (873, 875, 874), (874, 876, 873), (764, 860, 877), (877, 765, 764), (878, 880, 879), (879, 881, 878), (882, 884, 883), (883, 885, 882), (882, 885, 150), (150, 886, 882), (887, 889, 888), (888, 890, 887), (770, 892, 891), (891, 769, 770), (893, 895, 894), (894, 896, 893), (151, 153, 884), (151, 884, 883), (885, 151, 883), (151, 885, 149), (885, 149, 150), (859, 860, 877), (897, 892, 891), (897, 288, 892), (287, 897, 288), (157, 899, 898), (157, 898, 156), (156, 900, 898), (900, 156, 81), (81, 900, 83), (900, 901, 83), (901, 900, 898), (898, 899, 901), (32, 105, 395), (902, 903, 904), (903, 902, 905), (368, 370, 397), (397, 370, 906), (907, 908, 909), (908, 907, 910), (98, 451, 911), (912, 904, 903), (904, 912, 913), (385, 913, 912), (913, 385, 380), (32, 394, 390), (32, 395, 394), (290, 289, 276), (276, 277, 290), (274, 269, 265), (274, 265, 267), (47, 46, 123), (10, 9, 914), (246, 249, 247, 248)])
me_mesh01.polygons.foreach_set('material_index', [0, 0, 0, 0, 0, 0, 0, 0, 0, 0, 0, 0, 0, 0, 0, 0, 0, 0, 0, 0, 0, 0, 0, 0, 0, 0, 0, 0, 0, 0, 0, 0, 0, 0, 0, 0, 0, 0, 0, 0, 0, 0, 0, 0, 0, 0, 0, 0, 1, 1, 1, 0, 0, 0, 0, 0, 0, 0, 0, 0, 0, 0, 0, 0, 0, 0, 0, 0, 0, 0, 0, 0, 0, 0, 0, 0, 0, 0, 0, 0, 0, 0, 0, 0, 0, 0, 0, 0, 0, 0, 0, 0, 0, 0, 0, 0, 0, 0, 0, 1, 1, 1, 1, 1, 1, 1, 1, 1, 1, 1, 1, 1, 1, 1, 1, 1, 1, 1, 1, 1, 1, 1, 1, 1, 1, 1, 1, 0, 1, 1, 1, 1, 1, 1, 1, 1, 1, 1, 1, 1, 1, 1, 0, 0, 1, 1, 1, 0, 0, 0, 0, 0, 0, 1, 1, 1, 1, 1, 1, 1, 1, 1, 1, 1, 1, 1, 1, 1, 1, 1, 2, 1, 1, 1, 1, 1, 1, 1, 1, 1, 1, 1, 1, 1, 1, 1, 1, 1, 1, 1, 1, 1, 1, 0, 1, 1, 1, 1, 1, 1, 1, 1, 1, 1, 1, 1, 1, 1, 1, 1, 1, 1, 1, 1, 1, 1, 1, 1, 1, 1, 1, 1, 1, 1, 0, 0, 1, 1, 1, 1, 1, 1, 1, 1, 1, 1, 1, 1, 1, 1, 1, 1, 0, 0, 0, 0, 0, 0, 0, 0, 0, 0, 0, 0, 0, 0, 0, 0, 0, 0, 0, 0, 0, 0, 0, 0, 0, 0, 0, 0, 0, 0, 0, 0, 0, 0, 0, 0, 0, 0, 0, 0, 0, 0, 0, 0, 0, 0, 0, 3, 3, 0, 0, 0, 0, 0, 0, 3, 3, 3, 3, 3, 3, 3, 3, 3, 3, 3, 3, 3, 3, 3, 3, 3, 3, 3, 3, 3, 0, 0, 0, 0, 0, 0, 0, 0, 0, 0, 3, 3, 0, 0, 3, 3, 3, 3, 3, 0, 0, 0, 0, 0, 0, 0, 0, 0, 0, 0, 0, 0, 0, 0, 0, 0, 0, 0, 0, 0, 0, 0, 0, 0, 0, 0, 0, 0, 0, 0, 0, 0, 0, 0, 0, 0, 0, 0, 0, 0, 0, 0, 0, 0, 0, 0, 0, 0, 0, 0, 0, 0, 0, 0, 0, 0, 0, 1, 1, 1, 1, 1, 1, 1, 0, 0, 0, 0, 0, 0, 0, 0, 0, 0, 0, 0, 0, 0, 0, 0, 0, 0, 0, 0, 0, 0, 0, 0, 0, 0, 0, 0, 0, 0, 0, 0, 0, 0, 0, 0, 0, 0, 0, 0, 0, 0, 0, 0, 0, 0, 0, 0, 0, 0, 0, 0, 0, 0, 0, 0, 0, 0, 0, 0, 0, 0, 0, 0, 0, 0, 0, 0, 0, 0, 0, 0, 0, 0, 0, 0, 0, 0, 0, 0, 0, 0, 0, 0, 0, 0, 0, 0, 0, 0, 0, 0, 0, 0, 0, 0, 0, 0, 0, 0, 0, 0, 0, 0, 0, 0, 0, 0, 0, 0, 0, 0, 0, 0, 0, 0, 0, 0, 0, 0, 0, 0, 0, 0, 0, 0, 0, 0, 0, 0, 0, 0, 0, 0, 0, 0, 0, 0, 0, 0, 0, 0, 0, 0, 0, 0, 0, 0, 0, 0, 0, 0, 0, 0, 0, 0, 0, 0, 0, 0, 0, 0, 0, 0, 0, 0, 0, 0, 0, 0, 0, 0, 0, 0, 0, 0, 0, 0, 0, 0, 0, 0, 0, 0, 0, 0, 0, 0, 1, 1, 1, 0, 1, 0, 0, 1, 1, 1, 1, 1, 1, 1, 1, 1, 1, 1, 1, 0, 0, 1, 1, 1, 1, 1, 1, 1, 1, 1, 1, 1, 1, 1, 1, 1, 1, 1, 1, 1, 1, 1, 1, 1, 0, 0, 0, 1, 1, 0, 0, 0, 1, 1, 1, 1, 1, 1, 1, 1, 1, 1, 1, 1, 1, 1, 1, 1, 1, 1, 1, 1, 1, 1, 1, 1, 1, 1, 1, 1, 1, 1, 0, 1, 1, 1, 1, 1, 1, 1, 1, 1, 1, 1, 1, 1, 1, 1, 1, 1, 1, 1, 1, 1, 1, 0, 0, 0, 0, 1, 0, 0, 0, 1, 1, 1, 0, 0, 1, 1, 1, 1, 0, 0, 0, 0, 0, 0, 0, 0, 0, 0, 0, 0, 0, 0, 1, 1, 1, 1, 0, 0, 2])
_uv = me_mesh01.uv_layers.new(name='UVMap')
_uv.uv.foreach_set('vector', [-131.7, 229.0, -126.1, 217.2, -125.8, 229.0, -126.1, 217.2, -131.7, 229.0, -131.7, 217.2, 229.0, -15.75, 217.2, 39.37, 217.2, -15.75, 217.2, 39.37, 229.0, -15.75, 229.0, 39.37, -131.7, -15.75, -125.8, 0.0, -131.7, 39.37, -125.8, 0.0, -131.7, -15.75, -125.8, -15.75, 265.2, -15.75, 256.3, 0.0, 256.3, -15.75, 256.3, 0.0, 265.2, -15.75, 265.2, 0.0, 278.1, -15.75, 269.3, 0.0, 269.3, -15.75, 269.3, 0.0, 278.1, -15.75, 278.1, 0.0, 263.6, -15.75, 272.4, 0.0, 263.6, 0.0, 272.4, 0.0, 263.6, -15.75, 272.4, -15.75, -133.3, 244.9, -74.27, 262.3, -139.8, 250.8, -128.5, 237.5, -74.27, 262.3, -133.3, 244.9, -74.27, 262.3, -128.5, 237.5, -74.27, 143.8, -74.27, 143.8, -128.5, 237.5, -125.8, 229.0, -126.1, 217.2, -74.27, 143.8, -125.8, 229.0, -127.3, 211.6, -74.27, 143.8, -126.1, 217.2, -131.4, 203.8, -74.27, 143.8, -127.3, 211.6, -137.4, 197.3, -74.27, 143.8, -131.4, 203.8, -74.27, 143.8, -137.4, 197.3, -203.4, 143.8, -203.4, 143.8, -137.4, 197.3, -144.8, 192.5, -9.574, 0.0, -18.39, -15.75, -9.574, -15.75, -18.39, -15.75, -9.574, 0.0, -18.39, 0.0, 18.39, 39.37, 9.574, 0.0, 18.39, 0.0, 9.574, 0.0, 18.39, 39.37, 9.574, 39.37, 137.5, 208.0, 137.4, 197.3, 144.8, 192.5, 134.3, 214.1, 137.4, 197.3, 137.5, 208.0, 132.8, 220.9, 137.4, 197.3, 134.3, 214.1, 131.7, 217.2, 137.4, 197.3, 132.8, 220.9, 131.7, 217.2, 131.4, 203.8, 137.4, 197.3, 131.7, 217.2, 127.3, 211.6, 131.4, 203.8, 127.3, 211.6, 131.7, 217.2, 126.1, 217.2, 126.1, 0.0, 131.7, 39.37, 126.1, 39.37, 126.1, -15.75, 131.7, 39.37, 126.1, 0.0, 131.7, 39.37, 126.1, -15.75, 131.7, -15.75, 179.2, 0.0, 185.0, -15.75, 185.0, 0.0, 185.0, -15.75, 179.2, 0.0, 179.2, -15.75, 120.3, 0.0, 129.1, -15.75, 129.1, 0.0, 129.1, -15.75, 120.3, 0.0, 120.3, -15.75, 52.92, 0.0, 61.74, -15.75, 61.74, 0.0, 61.74, -15.75, 52.92, 0.0, 52.92, -15.75, -52.92, 0.0, -61.74, 39.37, -61.74, 0.0, -61.74, 39.37, -52.92, 0.0, -52.92, 39.37, -129.1, 39.37, -120.3, 0.0, -120.3, 39.37, -120.3, 0.0, -129.1, 39.37, -129.1, 0.0, -185.0, 39.37, -179.2, 0.0, -179.2, 39.37, -179.2, 0.0, -185.0, 39.37, -185.0, 0.0, -126.1, 0.0, -126.1, 39.37, -122.9, 62.99, -126.1, 0.0, -122.9, 62.99, -119.9, 98.82, -119.9, 98.82, -119.9, 0.0, -126.1, 0.0, 126.1, 217.2, 119.9, 229.0, 119.9, 217.2, 119.9, 229.0, 126.1, 217.2, 125.8, 229.0, 125.8, 229.0, 126.1, 217.2, 128.5, 237.5, 128.5, 237.5, 126.1, 217.2, 127.3, 211.6, 119.9, 217.2, 127.3, 211.6, 126.1, 217.2, 119.9, 217.2, 131.4, 203.8, 127.3, 211.6, 119.9, 217.2, 90.41, 159.9, 131.4, 203.8, 90.41, 159.9, 119.9, 217.2, 90.41, 262.3, 119.9, 229.0, 90.41, 262.3, 119.9, 217.2, 133.3, 244.9, 90.41, 262.3, 119.9, 229.0, 139.8, 250.8, 90.41, 262.3, 133.3, 244.9, 147.6, 254.9, 90.41, 262.3, 139.8, 250.8, 156.2, 256.8, 90.41, 262.3, 147.6, 254.9, 90.41, 262.3, 156.2, 256.8, 203.4, 262.3, 203.4, 262.3, 156.2, 256.8, 159.1, 256.7, 144.6, -15.75, 147.5, 0.0, 144.6, 0.0, 147.5, 0.0, 144.6, -15.75, 147.5, -15.75, -156.2, 256.8, -203.4, 262.3, -159.1, 256.7, -156.2, 256.8, -74.27, 262.3, -203.4, 262.3, -147.6, 254.9, -74.27, 262.3, -156.2, 256.8, -139.8, 250.8, -74.27, 262.3, -147.6, 254.9, 248.4, 0.0, 239.6, -15.75, 248.4, -15.75, 239.6, -15.75, 248.4, 0.0, 239.6, 0.0, -239.6, 39.37, -248.4, 0.0, -239.6, 0.0, -248.4, 0.0, -239.6, 39.37, -248.4, 39.37, 139.8, 250.8, 144.0, 244.8, 147.6, 254.9, 139.8, 250.8, 138.9, 240.1, 144.0, 244.8, 139.8, 250.8, 135.2, 234.3, 138.9, 240.1, 133.3, 244.9, 135.2, 234.3, 139.8, 250.8, 133.3, 244.9, 133.1, 227.8, 135.2, 234.3, 133.3, 244.9, 132.8, 220.9, 133.1, 227.8, 133.3, 244.9, 131.7, 229.0, 132.8, 220.9, 128.5, 237.5, 131.7, 229.0, 133.3, 244.9, 131.7, 229.0, 128.5, 237.5, 125.8, 229.0, -265.2, 39.37, -256.3, 0.0, -256.3, 39.37, -256.3, 0.0, -265.2, 39.37, -265.2, 0.0, -278.1, 39.37, -269.3, 0.0, -269.3, 39.37, -269.3, 0.0, -278.1, 39.37, -278.1, 0.0, -263.6, 39.37, -272.4, 0.0, -263.6, 0.0, -272.4, 0.0, -263.6, 39.37, -272.4, 39.37, 133.3, 244.9, 135.2, 234.3, 139.8, 250.8, 133.3, 244.9, 133.1, 227.8, 135.2, 234.3, 133.3, 244.9, 132.8, 220.9, 133.1, 227.8, 133.3, 244.9, 131.4, 203.8, 132.8, 220.9, 128.5, 237.5, 131.4, 203.8, 133.3, 244.9, 128.5, 237.5, 127.3, 211.6, 131.4, 203.8, 133.3, 244.9, 119.9, 229.0, 128.5, 237.5, 128.5, 237.5, 119.9, 229.0, 125.8, 229.0, 125.8, 39.37, 125.8, 0.0, 119.9, 0.0, 119.9, 0.0, 122.9, 62.99, 125.8, 39.37, 122.9, 62.99, 128.8, 62.99, 125.8, 39.37, 131.7, 39.37, 125.8, 39.37, 128.8, 62.99, 128.8, 62.99, 131.7, 98.82, 131.7, 39.37, -229.0, 39.37, -229.0, 98.82, -226.1, 67.52, -229.0, 39.37, -226.1, 67.52, -220.2, 67.52, -217.2, 39.37, -229.0, 39.37, -220.2, 67.52, -217.2, 39.37, -220.2, 67.52, -220.2, 98.82, -220.2, 98.82, -217.2, 98.82, -217.2, 39.37, -131.7, 39.37, -131.7, 98.82, -128.8, 62.99, -128.8, 62.99, -122.9, 62.99, -131.7, 39.37, -126.1, 39.37, -131.7, 39.37, -122.9, 62.99, 122.9, 217.2, 128.8, 217.2, 128.8, 193.6, 128.8, 193.6, 122.9, 193.6, 122.9, 217.2, 217.2, 62.99, 193.6, 62.99, 193.6, 76.99, 217.2, 78.74, 217.2, 62.99, 193.6, 76.99, 193.6, 76.99, 193.6, 78.74, 217.2, 78.74, -128.8, 217.2, -122.9, 217.2, -122.9, 193.6, -122.9, 193.6, -128.8, 197.9, -128.8, 217.2, -217.2, 78.74, -197.9, 78.74, -197.9, 67.72, -217.2, 62.99, -217.2, 78.74, -197.9, 67.72, -217.2, 62.99, -197.9, 67.72, -194.8, 67.72, -193.6, 62.99, -217.2, 62.99, -194.8, 67.72, -194.8, 67.72, -193.6, 67.72, -193.6, 62.99, -128.8, 62.99, -128.8, 67.72, -122.9, 76.99, -122.9, 76.99, -122.9, 62.99, -128.8, 62.99, -128.8, 67.72, -128.8, 76.99, -122.9, 76.99, -202.0, 189.3, -122.9, 193.6, -128.8, 193.6, -117.6, 189.3, -122.9, 193.6, -202.0, 189.3, -122.9, 193.6, -117.6, 189.3, -117.6, 193.6, -189.3, 76.99, -190.9, 78.74, -193.6, 76.99, -190.9, 78.74, -189.3, 76.99, -189.3, 78.74, 117.6, 76.99, 202.0, 78.74, 117.6, 78.74, 202.0, 78.74, 117.6, 76.99, 202.0, 76.99, 193.6, 76.99, 189.3, 78.74, 189.3, 76.99, 189.3, 78.74, 193.6, 76.99, 190.9, 78.74, 190.9, 78.74, 193.6, 76.99, 193.6, 78.74, -202.0, 76.99, -195.3, 78.74, -202.0, 78.74, -195.3, 78.74, -202.0, 76.99, -195.3, 76.99, -202.0, 189.3, -195.3, 193.6, -202.0, 193.6, -202.0, 189.3, -189.4, 193.6, -195.3, 193.6, -202.0, 189.3, -128.8, 193.6, -189.4, 193.6, -128.8, 76.99, -122.9, 78.74, -189.4, 76.99, -122.9, 78.74, -128.8, 76.99, -122.9, 76.99, -122.9, 76.99, -117.6, 78.74, -122.9, 78.74, -117.6, 78.74, -122.9, 76.99, -117.6, 76.99, -193.6, 76.99, -190.9, 78.74, -193.6, 78.74, 195.3, 190.9, 117.6, 193.6, 117.6, 190.9, 117.6, 193.6, 195.3, 190.9, 122.9, 193.6, 122.9, 193.6, 195.3, 190.9, 189.4, 193.6, 189.4, 193.6, 195.3, 190.9, 195.3, 193.6, 202.0, 190.9, 195.3, 193.6, 195.3, 190.9, 195.3, 193.6, 202.0, 190.9, 202.0, 193.6, 193.6, 78.74, 223.1, 106.1, 190.9, 78.74, 223.1, 106.1, 193.6, 78.74, 217.2, 98.82, -202.0, 198.5, -198.3, 229.5, -202.0, 229.5, -195.3, 198.5, -198.3, 229.5, -202.0, 198.5, -198.3, 229.5, -195.3, 198.5, -195.3, 229.5, -189.4, 198.5, -195.3, 229.5, -195.3, 198.5, -189.4, 198.5, -189.4, 229.5, -195.3, 229.5, -189.4, 198.5, -186.5, 229.5, -189.4, 229.5, -189.4, 198.5, -131.7, 229.5, -186.5, 229.5, -189.4, 198.5, -128.8, 229.5, -131.7, 229.5, -122.9, 198.5, -128.8, 229.5, -189.4, 198.5, -128.8, 229.5, -122.9, 198.5, -122.9, 229.5, -122.9, 198.5, -119.9, 229.5, -122.9, 229.5, -117.6, 198.5, -119.9, 229.5, -122.9, 198.5, -119.9, 229.5, -117.6, 198.5, -117.6, 229.5, -193.6, 78.74, -223.1, 106.1, -217.2, 98.82, -223.1, 106.1, -193.6, 78.74, -190.9, 78.74, 0.7996, 0.5022, 0.1959, 0.4976, 0.1982, 0.1952, 0.8019, 0.1998, 195.3, 190.9, 202.0, 189.3, 202.0, 190.9, 195.3, 190.9, 117.6, 189.3, 202.0, 189.3, 117.6, 189.3, 195.3, 190.9, 117.6, 190.9, 223.1, 106.1, 229.0, 98.82, 255.4, 78.74, 223.1, 106.1, 223.1, 103.8, 229.0, 98.82, 223.1, 106.1, 217.2, 98.82, 223.1, 103.8, -198.3, 229.5, -202.0, 237.3, -202.0, 229.5, -195.3, 229.5, -202.0, 237.3, -198.3, 229.5, -189.4, 229.5, -202.0, 237.3, -195.3, 229.5, -186.5, 229.5, -202.0, 237.3, -189.4, 229.5, -131.7, 229.5, -202.0, 237.3, -186.5, 229.5, -128.8, 229.5, -202.0, 237.3, -131.7, 229.5, -122.9, 229.5, -202.0, 237.3, -128.8, 229.5, -119.9, 229.5, -202.0, 237.3, -122.9, 229.5, -117.6, 229.5, -202.0, 237.3, -119.9, 229.5, -202.0, 237.3, -117.6, 229.5, -117.6, 237.3, -217.2, 98.82, -223.1, 106.1, -223.1, 103.8, -223.1, 103.8, -223.1, 106.1, -255.4, 78.74, -223.1, 103.8, -255.4, 78.74, -229.0, 98.82, -229.0, 98.82, -255.4, 78.74, -252.7, 78.74, -202.0, 255.4, -117.6, 252.7, -117.6, 255.4, -117.6, 252.7, -202.0, 255.4, -195.3, 252.7, -195.3, 252.7, -202.0, 255.4, -202.0, 252.7, 255.4, 78.74, 229.0, 98.82, 252.7, 78.74, 195.3, -110.5, 202.0, -141.5, 202.0, -110.5, 202.0, -141.5, 195.3, -110.5, 195.3, -141.5, 122.9, -110.5, 195.3, -141.5, 195.3, -110.5, 119.9, -110.5, 195.3, -141.5, 122.9, -110.5, 117.6, -110.5, 195.3, -141.5, 119.9, -110.5, 195.3, -141.5, 117.6, -110.5, 117.6, -141.5, 119.9, -110.5, 117.6, -102.8, 117.6, -110.5, 117.6, -102.8, 119.9, -110.5, 202.0, -102.8, 202.0, -102.8, 119.9, -110.5, 122.9, -110.5, 119.9, 98.82, 122.9, 98.82, 122.9, 78.74, 119.9, 98.82, 122.9, 78.74, 122.9, 62.99, 119.9, 0.0, 119.9, 98.82, 122.9, 62.99, -217.2, 0.0, -229.0, 98.82, -229.0, 0.0, -229.0, 98.82, -217.2, 0.0, -217.2, 98.82, -122.9, 229.0, -119.9, 229.0, -119.9, 217.2, -119.9, 217.2, -122.9, 217.2, -122.9, 229.0, -128.8, 229.0, -122.9, 229.0, -122.9, 217.2, -122.9, 217.2, -128.8, 217.2, -128.8, 229.0, -128.8, 217.2, -131.7, 229.0, -128.8, 229.0, 128.8, 78.74, 128.8, 98.82, 131.7, 98.82, 128.8, 62.99, 128.8, 78.74, 131.7, 98.82, -248.3, 78.74, -229.0, 78.74, -229.0, 62.99, -229.0, 62.99, -248.3, 74.41, -248.3, 78.74, -128.8, 78.74, -128.8, 74.41, -189.4, 74.41, -189.4, 74.41, -189.4, 78.74, -128.8, 78.74, -128.8, 248.3, -189.4, 248.3, -189.4, 252.7, -128.8, 248.3, -189.4, 252.7, -122.9, 252.7, -122.9, 252.7, -122.9, 229.0, -128.8, 248.3, -128.8, 229.0, -128.8, 248.3, -122.9, 229.0, 122.9, 62.99, 128.8, 78.74, 122.9, 78.74, 128.8, 78.74, 122.9, 62.99, 128.8, 62.99, 128.8, 229.0, 122.9, 229.0, 122.9, 252.7, 122.9, 252.7, 128.8, 252.7, 128.8, 229.0, -229.0, 62.99, -252.7, 62.99, -248.3, 74.41, -252.7, 62.99, -252.7, 74.41, -248.3, 74.41, 189.4, 248.3, 128.8, 248.3, 128.8, 252.7, 128.8, 252.7, 189.4, 252.7, 189.4, 248.3, 248.3, 74.41, 252.7, 74.41, 252.7, 62.99, 229.0, 78.74, 248.3, 74.41, 252.7, 62.99, 252.7, 62.99, 229.0, 62.99, 229.0, 78.74, 186.5, 98.82, 189.4, 78.74, 189.4, 62.99, 186.5, 39.37, 186.5, 98.82, 189.4, 62.99, 189.4, 62.99, 195.3, 62.99, 186.5, 39.37, 192.1, 39.37, 186.5, 39.37, 195.3, 62.99, 192.1, 0.0, 192.1, 39.37, 195.3, 62.99, 192.1, 0.0, 195.3, 62.99, 198.3, 98.82, 198.3, 98.82, 198.3, 0.0, 192.1, 0.0, 192.1, 229.0, 192.4, 217.2, 198.3, 229.0, 190.9, 234.7, 192.4, 217.2, 192.1, 229.0, 190.9, 234.7, 189.7, 208.8, 192.4, 217.2, 186.8, 242.5, 189.7, 208.8, 190.9, 234.7, 185.4, 225.4, 189.7, 208.8, 186.8, 242.5, 185.1, 218.5, 189.7, 208.8, 185.4, 225.4, 185.1, 218.5, 185.0, 201.4, 189.7, 208.8, 183.0, 212.0, 185.0, 201.4, 185.1, 218.5, 181.7, 209.9, 185.0, 201.4, 183.0, 212.0, 179.3, 206.1, 185.0, 201.4, 181.7, 209.9, 179.3, 206.1, 178.5, 195.4, 185.0, 201.4, 174.2, 201.5, 178.5, 195.4, 179.3, 206.1, 174.2, 201.5, 170.6, 191.4, 178.5, 195.4, 168.1, 198.3, 170.6, 191.4, 174.2, 201.5, 168.1, 198.3, 162.0, 189.5, 170.6, 191.4, 161.4, 196.8, 162.0, 189.5, 168.1, 198.3, 159.4, 196.9, 162.0, 189.5, 161.4, 196.8, 159.4, 196.9, 159.1, 189.6, 162.0, 189.5, 154.5, 197.1, 159.1, 189.6, 159.4, 196.9, 154.5, 197.1, 153.2, 189.9, 159.1, 189.6, 147.9, 199.2, 153.2, 189.9, 154.5, 197.1, 147.9, 199.2, 144.8, 192.5, 153.2, 189.9, 142.1, 202.9, 144.8, 192.5, 147.9, 199.2, 137.5, 208.0, 144.8, 192.5, 142.1, 202.9, 137.5, 208.0, 137.4, 197.3, 144.8, 192.5, 134.3, 214.1, 137.4, 197.3, 137.5, 208.0, 132.8, 220.9, 137.4, 197.3, 134.3, 214.1, 137.4, 197.3, 132.8, 220.9, 131.4, 203.8, 131.4, 203.8, 90.41, 159.9, 137.4, 197.3, 137.4, 197.3, 90.41, 159.9, 144.8, 192.5, 144.8, 192.5, 90.41, 159.9, 203.4, 159.9, 90.41, -7.874, 203.4, 0.0, 90.41, 0.0, 203.4, 0.0, 90.41, -7.874, 203.4, -7.874, 90.41, 159.9, 203.4, 143.8, 203.4, 159.9, 90.41, 159.9, 74.27, 143.8, 203.4, 143.8, 74.27, 143.8, 90.41, 159.9, 74.27, 262.3, 90.41, 262.3, 74.27, 262.3, 90.41, 159.9, -203.4, -15.75, -74.27, -7.874, -90.41, -7.874, -74.27, -7.874, -203.4, -15.75, -74.27, -15.75, -143.8, -15.75, -262.3, -7.874, -262.3, -15.75, -262.3, -7.874, -143.8, -15.75, -143.8, -7.874, 74.27, -15.75, 203.4, -7.874, 74.27, -7.874, 203.4, -7.874, 74.27, -15.75, 203.4, -15.75, 167.4, -15.75, 143.8, -7.874, 143.8, -15.75, 143.8, -7.874, 167.4, -15.75, 159.9, -7.874, 159.9, -7.874, 167.4, -15.75, 159.9, 0.0, 159.9, 0.0, 167.4, -15.75, 167.4, 5.596e-14, 203.4, -15.75, 236.5, 11.02, 203.4, 5.596e-14, 236.5, 11.02, 203.4, -15.75, 236.5, -15.75, -203.4, 167.4, -211.1, 175.1, -236.5, 167.4, -211.1, 175.1, -203.4, 167.4, -211.1, 254.6, -203.4, 217.2, -211.1, 254.6, -203.4, 167.4, -203.4, 229.0, -211.1, 254.6, -203.4, 217.2, -203.4, 262.3, -211.1, 254.6, -203.4, 229.0, -211.1, 254.6, -203.4, 262.3, -236.5, 262.3, -203.4, 0.0, -236.5, -15.75, -203.4, -15.75, -236.5, -15.75, -203.4, 0.0, -236.5, 11.02, -236.5, 11.02, -203.4, 0.0, -203.4, 11.02, -229.0, 5.596e-14, -262.3, 11.02, -262.3, 0.0, -217.2, 5.596e-14, -262.3, 11.02, -229.0, 5.596e-14, -167.4, 5.596e-14, -262.3, 11.02, -217.2, 5.596e-14, -262.3, 11.02, -167.4, 5.596e-14, -167.4, 11.02, 203.4, 5.596e-14, 236.5, 11.02, 203.4, 11.02, 211.1, 175.1, 203.4, 167.4, 236.5, 167.4, 203.4, 167.4, 211.1, 175.1, 203.4, 262.3, 211.1, 254.6, 203.4, 262.3, 211.1, 175.1, 203.4, 262.3, 211.1, 254.6, 236.5, 262.3, 236.5, 262.3, 211.1, 254.6, 228.8, 254.6, 211.1, -0.7874, 228.8, 11.02, 211.1, 11.02, 228.8, 11.02, 211.1, -0.7874, 228.8, -0.7874, -228.8, 254.6, -211.1, 254.6, -211.1, 175.1, -211.1, 175.1, -228.8, 175.1, -228.8, 254.6, -175.1, -0.7874, -254.6, 11.02, -254.6, -0.7874, -254.6, 11.02, -175.1, -0.7874, -175.1, 11.02, -228.8, -0.7874, -211.1, 11.02, -228.8, 11.02, -211.1, 11.02, -228.8, -0.7874, -211.1, -0.7874, -228.8, -15.75, -211.1, -0.7874, -228.8, -0.7874, -211.1, -0.7874, -228.8, -15.75, -211.1, -15.75, -236.5, 167.4, -211.1, 175.1, -228.8, 175.1, -236.5, 167.4, -228.8, 175.1, -236.5, 262.3, -228.8, 254.6, -236.5, 262.3, -228.8, 175.1, -211.1, 254.6, -236.5, 262.3, -228.8, 254.6, 228.8, -0.7874, 211.1, -15.75, 228.8, -15.75, 211.1, -15.75, 228.8, -0.7874, 211.1, -0.7874, 175.1, -0.7874, 254.6, -15.75, 254.6, -0.7874, 254.6, -15.75, 175.1, -0.7874, 175.1, -15.75, 254.6, -0.7874, 175.1, 11.02, 175.1, -0.7874, 175.1, 11.02, 254.6, -0.7874, 254.6, 11.02, -175.1, -15.75, -254.6, -0.7874, -254.6, -15.75, -254.6, -0.7874, -175.1, -15.75, -175.1, -0.7874, 262.3, -15.75, 167.4, 11.02, 167.4, -15.75, 167.4, 11.02, 262.3, -15.75, 262.3, 11.02, 236.5, 262.3, 228.8, 254.6, 236.5, 167.4, 228.8, 175.1, 236.5, 167.4, 228.8, 254.6, 211.1, 175.1, 236.5, 167.4, 228.8, 175.1, 203.4, 262.3, 203.4, 167.4, 203.4, 217.2, 203.4, 262.3, 203.4, 159.9, 203.4, 167.4, 203.4, 262.3, 198.3, 229.0, 203.4, 159.9, 203.4, 262.3, 192.1, 229.0, 198.3, 229.0, 203.4, 262.3, 190.9, 234.7, 192.1, 229.0, 203.4, 262.3, 186.8, 242.5, 190.9, 234.7, 203.4, 262.3, 180.9, 249.0, 186.8, 242.5, 203.4, 262.3, 173.4, 253.7, 180.9, 249.0, 203.4, 262.3, 165.0, 256.4, 173.4, 253.7, 203.4, 262.3, 159.1, 256.7, 165.0, 256.4, 147.5, -15.75, 153.4, 0.0, 147.5, 0.0, 153.4, 0.0, 147.5, -15.75, 153.4, -15.75, -159.1, 256.7, -203.4, 262.3, -165.0, 256.4, -165.0, 256.4, -203.4, 262.3, -173.4, 253.7, -173.4, 253.7, -203.4, 262.3, -180.9, 249.0, -180.9, 249.0, -203.4, 262.3, -186.8, 242.5, -186.8, 242.5, -203.4, 262.3, -190.9, 234.7, -190.9, 234.7, -203.4, 262.3, -192.1, 229.0, -192.1, 229.0, -203.4, 262.3, -192.4, 217.2, -203.4, 143.8, -192.4, 217.2, -203.4, 262.3, -203.4, 143.8, -189.7, 208.8, -192.4, 217.2, -203.4, 143.8, -185.0, 201.4, -189.7, 208.8, -203.4, 143.8, -178.5, 195.4, -185.0, 201.4, -203.4, 143.8, -170.6, 191.4, -178.5, 195.4, -203.4, 143.8, -162.0, 189.5, -170.6, 191.4, -203.4, 143.8, -159.1, 189.6, -162.0, 189.5, -203.4, 143.8, -153.2, 189.9, -159.1, 189.6, -203.4, 143.8, -144.8, 192.5, -153.2, 189.9, -79.94, 0.0, -88.76, -15.75, -79.94, -15.75, -88.76, -15.75, -79.94, 0.0, -88.76, 0.0, 88.76, 39.37, 79.94, 0.0, 88.76, 0.0, 79.94, 0.0, 88.76, 39.37, 79.94, 39.37, 147.9, 199.2, 144.8, 192.5, 153.2, 189.9, 142.1, 202.9, 144.8, 192.5, 147.9, 199.2, 137.5, 208.0, 144.8, 192.5, 142.1, 202.9, 53.88, 39.37, 60.78, -2.132e-14, 60.78, 39.37, 60.78, -2.132e-14, 53.88, 39.37, 53.88, -2.132e-14, -10.54, 39.37, -17.43, -2.132e-14, -10.54, -2.132e-14, -17.43, -2.132e-14, -10.54, 39.37, -17.43, 39.37, -80.9, 39.37, -87.79, -2.132e-14, -80.9, -2.132e-14, -87.79, -2.132e-14, -80.9, 39.37, -87.79, 39.37, 147.9, 199.2, 153.2, 189.9, 154.5, 197.1, 154.5, 197.1, 153.2, 189.9, 159.1, 189.6, 144.6, 0.0, 150.5, 39.37, 144.6, 39.37, 150.5, 39.37, 144.6, 0.0, 150.5, 0.0, -150.5, -15.75, -144.6, 0.0, -150.5, 0.0, -144.6, 0.0, -150.5, -15.75, -144.6, -15.75, 153.2, 189.9, 203.4, 159.9, 159.1, 189.6, 144.8, 192.5, 203.4, 159.9, 153.2, 189.9, 159.1, 189.6, 203.4, 159.9, 162.0, 189.5, 162.0, 189.5, 203.4, 159.9, 170.6, 191.4, 170.6, 191.4, 203.4, 159.9, 178.5, 195.4, 178.5, 195.4, 203.4, 159.9, 185.0, 201.4, 185.0, 201.4, 203.4, 159.9, 189.7, 208.8, 189.7, 208.8, 203.4, 159.9, 192.4, 217.2, 192.4, 217.2, 203.4, 159.9, 198.3, 217.2, 198.3, 217.2, 203.4, 159.9, 198.3, 229.0, 198.3, 229.0, 192.4, 217.2, 198.3, 217.2, -192.4, 39.37, -192.4, 0.0, -198.3, 0.0, -198.3, 0.0, -195.3, 62.99, -192.4, 39.37, -195.3, 62.99, -189.4, 62.99, -192.4, 39.37, -186.5, 39.37, -192.4, 39.37, -189.4, 62.99, -189.4, 62.99, -186.5, 98.82, -186.5, 39.37, 217.2, 39.37, 217.2, 98.82, 220.2, 67.52, 220.2, 67.52, 229.0, 39.37, 217.2, 39.37, -229.0, 39.37, -217.2, -15.75, -217.2, 39.37, -217.2, -15.75, -229.0, 39.37, -229.0, -15.75, -192.1, 0.0, -186.5, -15.75, -186.5, 39.37, -186.5, -15.75, -192.1, 0.0, -192.1, -15.75, -188.1, 0.0, -182.3, -15.75, -182.3, 0.0, -182.3, -15.75, -188.1, 0.0, -188.1, -15.75, -129.1, 0.0, -120.3, -15.75, -120.3, 0.0, -120.3, -15.75, -129.1, 0.0, -129.1, -15.75, -61.74, 0.0, -52.92, -15.75, -52.92, 0.0, -52.92, -15.75, -61.74, 0.0, -61.74, -15.75, 18.39, 0.0, 9.574, -15.75, 18.39, -15.75, 9.574, -15.75, 18.39, 0.0, 9.574, 0.0, -9.574, 39.37, -18.39, 0.0, -9.574, 0.0, -18.39, 0.0, -9.574, 39.37, -18.39, 39.37, 173.4, 253.7, 176.1, 243.3, 180.9, 249.0, 173.4, 253.7, 170.3, 247.1, 176.1, 243.3, 165.0, 256.4, 170.3, 247.1, 173.4, 253.7, 165.0, 256.4, 163.7, 249.1, 170.3, 247.1, 159.1, 256.7, 163.7, 249.1, 165.0, 256.4, 159.1, 256.7, 158.8, 249.4, 163.7, 249.1, 159.1, 256.7, 156.8, 249.4, 158.8, 249.4, 156.2, 256.8, 156.8, 249.4, 159.1, 256.7, 156.2, 256.8, 150.1, 248.0, 156.8, 249.4, 147.6, 254.9, 150.1, 248.0, 156.2, 256.8, 147.6, 254.9, 144.0, 244.8, 150.1, 248.0, 240.6, -2.132e-14, 247.5, 39.37, 240.6, 39.37, 247.5, 39.37, 240.6, -2.132e-14, 247.5, -2.132e-14, 144.0, 244.8, 147.9, 199.2, 150.1, 248.0, 144.0, 244.8, 142.1, 202.9, 147.9, 199.2, 138.9, 240.1, 142.1, 202.9, 144.0, 244.8, 138.9, 240.1, 137.5, 208.0, 142.1, 202.9, 135.2, 234.3, 137.5, 208.0, 138.9, 240.1, 135.2, 234.3, 134.3, 214.1, 137.5, 208.0, 133.1, 227.8, 134.3, 214.1, 135.2, 234.3, 134.3, 214.1, 133.1, 227.8, 132.8, 220.9, 233.5, -2.132e-14, 226.6, 39.37, 226.6, -2.132e-14, 226.6, 39.37, 233.5, -2.132e-14, 233.5, 39.37, 264.2, -2.132e-14, 257.3, 39.37, 257.3, -2.132e-14, 257.3, 39.37, 264.2, -2.132e-14, 264.2, 39.37, 277.1, -2.132e-14, 270.3, 39.37, 270.3, -2.132e-14, 270.3, 39.37, 277.1, -2.132e-14, 277.1, 39.37, 264.5, -2.132e-14, 271.4, 39.37, 264.5, 39.37, 271.4, 39.37, 264.5, -2.132e-14, 271.4, -2.132e-14, 139.8, 250.8, 138.9, 240.1, 144.0, 244.8, 139.8, 250.8, 135.2, 234.3, 138.9, 240.1, 139.8, 250.8, 144.0, 244.8, 147.6, 254.9, 147.6, 254.9, 144.0, 244.8, 150.1, 248.0, 147.6, 254.9, 150.1, 248.0, 156.2, 256.8, 156.2, 256.8, 150.1, 248.0, 156.8, 249.4, 150.1, 248.0, 154.5, 197.1, 156.8, 249.4, 150.1, 248.0, 147.9, 199.2, 154.5, 197.1, 156.8, 249.4, 154.5, 197.1, 159.4, 196.9, -145.5, 39.37, -150.5, -2.132e-14, -145.5, -2.132e-14, -150.5, -2.132e-14, -145.5, 39.37, -150.5, 39.37, 154.5, 197.1, 159.1, 189.6, 159.4, 196.9, 159.4, 196.9, 159.1, 189.6, 162.0, 189.5, 150.5, 0.0, 153.4, 39.37, 150.5, 39.37, 153.4, 39.37, 150.5, 0.0, 153.4, 0.0, -153.4, -15.75, -150.5, 0.0, -153.4, 0.0, -150.5, 0.0, -153.4, -15.75, -150.5, -15.75, -199.0, 0.0, -207.8, -15.75, -199.0, -15.75, -207.8, -15.75, -199.0, 0.0, -207.8, 0.0, 207.8, 39.37, 199.0, 0.0, 207.8, 0.0, 199.0, 0.0, 207.8, 39.37, 199.0, 39.37, 168.1, 198.3, 162.0, 189.5, 170.6, 191.4, 161.4, 196.8, 162.0, 189.5, 168.1, 198.3, 159.4, 196.9, 162.0, 189.5, 161.4, 196.8, -152.4, -2.132e-14, -150.5, 39.37, -152.4, 39.37, -150.5, 39.37, -152.4, -2.132e-14, -150.5, -2.132e-14, 163.7, 249.1, 159.4, 196.9, 161.4, 196.8, 158.8, 249.4, 159.4, 196.9, 163.7, 249.1, 156.8, 249.4, 159.4, 196.9, 158.8, 249.4, 147.5, 39.37, 145.5, -2.132e-14, 147.5, -2.132e-14, 145.5, -2.132e-14, 147.5, 39.37, 145.5, 39.37, 206.9, 39.37, 200.0, -2.132e-14, 206.9, -2.132e-14, 200.0, -2.132e-14, 206.9, 39.37, 200.0, 39.37, 159.1, 256.7, 156.8, 249.4, 158.8, 249.4, 156.2, 256.8, 156.8, 249.4, 159.1, 256.7, -144.6, 39.37, -147.5, 0.0, -144.6, 0.0, -147.5, 0.0, -144.6, 39.37, -147.5, 39.37, -147.5, 39.37, -153.4, 0.0, -147.5, 0.0, -153.4, 0.0, -147.5, 39.37, -153.4, 39.37, -79.94, 39.37, -88.76, 0.0, -79.94, 0.0, -88.76, 0.0, -79.94, 39.37, -88.76, 39.37, 79.94, -15.75, 88.76, 0.0, 79.94, 0.0, 88.76, 0.0, 79.94, -15.75, 88.76, -15.75, 165.0, 256.4, 170.3, 247.1, 173.4, 253.7, 165.0, 256.4, 163.7, 249.1, 170.3, 247.1, 159.1, 256.7, 163.7, 249.1, 165.0, 256.4, 159.1, 256.7, 158.8, 249.4, 163.7, 249.1, 152.4, 39.37, 147.5, -2.132e-14, 152.4, -2.132e-14, 147.5, -2.132e-14, 152.4, 39.37, 147.5, 39.37, 80.9, -2.132e-14, 87.79, 39.37, 80.9, 39.37, 87.79, 39.37, 80.9, -2.132e-14, 87.79, -2.132e-14, 163.7, 249.1, 168.1, 198.3, 170.3, 247.1, 163.7, 249.1, 161.4, 196.8, 168.1, 198.3, -200.0, 39.37, -206.9, -2.132e-14, -200.0, -2.132e-14, -206.9, -2.132e-14, -200.0, 39.37, -206.9, 39.37, -240.6, 39.37, -247.5, -2.132e-14, -240.6, -2.132e-14, -247.5, -2.132e-14, -240.6, 39.37, -247.5, 39.37, 168.1, 198.3, 170.6, 191.4, 174.2, 201.5, 174.2, 201.5, 170.6, 191.4, 178.5, 195.4, 239.6, 0.0, 248.4, 39.37, 239.6, 39.37, 248.4, 39.37, 239.6, 0.0, 248.4, 0.0, -248.4, -15.75, -239.6, 0.0, -248.4, 0.0, -239.6, 0.0, -248.4, -15.75, -239.6, -15.75, -263.6, 0.0, -272.4, -15.75, -263.6, -15.75, -272.4, -15.75, -263.6, 0.0, -272.4, 0.0, 272.4, 39.37, 263.6, 0.0, 272.4, 0.0, 263.6, 0.0, 272.4, 39.37, 263.6, 39.37, 179.3, 206.1, 178.5, 195.4, 185.0, 201.4, 174.2, 201.5, 178.5, 195.4, 179.3, 206.1, -271.4, -2.132e-14, -264.5, 39.37, -271.4, 39.37, -264.5, 39.37, -271.4, -2.132e-14, -264.5, -2.132e-14, 176.1, 243.3, 174.2, 201.5, 179.3, 206.1, 170.3, 247.1, 174.2, 201.5, 176.1, 243.3, 170.3, 247.1, 168.1, 198.3, 174.2, 201.5, 17.43, 39.37, 10.54, -2.132e-14, 17.43, -2.132e-14, 10.54, -2.132e-14, 17.43, 39.37, 10.54, 39.37, 173.4, 253.7, 170.3, 247.1, 176.1, 243.3, 173.4, 253.7, 176.1, 243.3, 180.9, 249.0, 180.9, 249.0, 176.1, 243.3, 180.8, 238.3, 176.1, 243.3, 179.3, 206.1, 180.8, 238.3, 180.8, 238.3, 179.3, 206.1, 181.7, 209.9, -270.3, -2.132e-14, -274.7, 39.37, -274.7, -2.132e-14, -274.7, 39.37, -270.3, -2.132e-14, -270.3, 39.37, 179.3, 206.1, 185.0, 201.4, 181.7, 209.9, 181.7, 209.9, 185.0, 201.4, 183.0, 212.0, 183.0, 212.0, 185.0, 201.4, 185.1, 218.5, 185.1, 218.5, 185.0, 201.4, 189.7, 208.8, 269.3, 39.37, 278.1, 0.0, 278.1, 39.37, 278.1, 0.0, 269.3, 39.37, 269.3, 0.0, -278.1, 0.0, -269.3, -15.75, -269.3, 0.0, -269.3, -15.75, -278.1, 0.0, -278.1, -15.75, -265.2, 0.0, -256.3, -15.75, -256.3, 0.0, -256.3, -15.75, -265.2, 0.0, -265.2, -15.75, 192.4, 0.0, 186.5, -15.75, 192.4, -15.75, 186.5, -15.75, 192.4, 0.0, 186.5, 39.37, 186.5, 39.37, 192.4, 0.0, 192.4, 39.37, 256.3, 39.37, 265.2, 0.0, 265.2, 39.37, 265.2, 0.0, 256.3, 39.37, 256.3, 0.0, 186.5, 217.2, 189.7, 208.8, 192.4, 217.2, 185.1, 218.5, 189.7, 208.8, 186.5, 217.2, 185.1, 218.5, 186.5, 217.2, 185.4, 225.4, 186.5, 229.0, 185.4, 225.4, 186.5, 217.2, 186.8, 242.5, 185.4, 225.4, 186.5, 229.0, 186.8, 242.5, 183.9, 232.1, 185.4, 225.4, 180.9, 249.0, 183.9, 232.1, 186.8, 242.5, 180.9, 249.0, 180.8, 238.3, 183.9, 232.1, 180.9, 249.0, 176.1, 243.3, 180.8, 238.3, -60.78, 39.37, -53.88, -2.132e-14, -53.88, 39.37, -53.88, -2.132e-14, -60.78, 39.37, -60.78, -2.132e-14, -121.3, -2.132e-14, -128.2, 39.37, -128.2, -2.132e-14, -128.2, 39.37, -121.3, -2.132e-14, -121.3, 39.37, -180.2, -2.132e-14, -187.1, 39.37, -187.1, -2.132e-14, -187.1, 39.37, -180.2, -2.132e-14, -180.2, 39.37, -226.6, -2.132e-14, -233.5, 39.37, -233.5, -2.132e-14, -233.5, 39.37, -226.6, -2.132e-14, -226.6, 39.37, -257.3, -2.132e-14, -264.2, 39.37, -264.2, -2.132e-14, -264.2, 39.37, -257.3, -2.132e-14, -257.3, 39.37, -274.7, -2.132e-14, -277.1, 39.37, -277.1, -2.132e-14, -277.1, 39.37, -274.7, -2.132e-14, -274.7, 39.37, 183.9, 232.1, 181.7, 209.9, 183.0, 212.0, 180.8, 238.3, 181.7, 209.9, 183.9, 232.1, 180.9, 249.0, 180.8, 238.3, 183.9, 232.1, 180.9, 249.0, 183.9, 232.1, 186.8, 242.5, 186.8, 242.5, 183.9, 232.1, 185.4, 225.4, 183.9, 232.1, 185.1, 218.5, 185.4, 225.4, 183.9, 232.1, 183.0, 212.0, 185.1, 218.5, 61.74, 0.0, 52.92, 39.37, 52.92, 0.0, 52.92, 39.37, 61.74, 0.0, 61.74, 39.37, 120.3, 39.37, 129.1, 0.0, 129.1, 39.37, 129.1, 0.0, 120.3, 39.37, 120.3, 0.0, 182.3, 39.37, 188.1, 0.0, 188.1, 39.37, 188.1, 0.0, 182.3, 39.37, 182.3, 0.0, -192.1, 0.0, -186.5, 39.37, -192.1, 39.37, 186.8, 242.5, 186.5, 229.0, 192.1, 229.0, 186.8, 242.5, 192.1, 229.0, 190.9, 234.7, -186.5, 217.2, -192.1, 229.0, -192.4, 217.2, -192.1, 229.0, -186.5, 217.2, -186.5, 229.0, -207.8, 0.0, -199.0, 39.37, -207.8, 39.37, -199.0, 39.37, -207.8, 0.0, -199.0, 0.0, 199.0, -15.75, 207.8, 0.0, 199.0, 0.0, 207.8, 0.0, 199.0, -15.75, 207.8, -15.75, 180.2, 39.37, 187.1, -2.132e-14, 187.1, 39.37, 187.1, -2.132e-14, 180.2, 39.37, 180.2, -2.132e-14, 121.3, 39.37, 128.2, -2.132e-14, 128.2, 39.37, 128.2, -2.132e-14, 121.3, 39.37, 121.3, -2.132e-14, 220.2, 67.52, 226.1, 67.52, 229.0, 39.37, 226.1, 67.52, 226.1, 78.74, 229.0, 39.37, 226.1, 78.74, 226.1, 92.91, 229.0, 39.37, 226.1, 92.91, 226.1, 98.82, 229.0, 39.37, 226.1, 98.82, 229.0, 98.82, 229.0, 39.37, -186.5, 229.0, -186.5, 220.2, -186.5, 226.1, -186.5, 220.2, -186.5, 229.0, -186.5, 217.2, -186.5, 217.2, -189.4, 229.0, -186.5, 229.0, 186.5, 98.82, 189.4, 98.82, 189.4, 78.74, 189.4, 78.74, 189.4, 98.82, 195.3, 98.82, 195.3, 98.82, 195.3, 78.74, 189.4, 78.74, -189.4, 248.3, -189.4, 229.0, -195.3, 229.0, -195.3, 229.0, -195.3, 252.7, -189.4, 248.3, -195.3, 252.7, -189.4, 252.7, -189.4, 248.3, 189.4, 74.41, 189.4, 78.74, 195.3, 78.74, 189.4, 62.99, 189.4, 74.41, 195.3, 78.74, 195.3, 78.74, 195.3, 62.99, 189.4, 62.99, 189.4, 252.7, 195.3, 252.7, 195.3, 229.0, 195.3, 229.0, 189.4, 229.0, 189.4, 252.7, 195.3, 78.74, 189.4, 62.99, 195.3, 62.99, 189.4, 62.99, 195.3, 78.74, 189.4, 78.74, 195.3, 62.99, 195.3, 78.74, 198.3, 98.82, 195.3, 78.74, 195.3, 98.82, 198.3, 98.82, -195.3, 217.2, -198.3, 229.0, -195.3, 229.0, -189.4, 217.2, -195.3, 217.2, -195.3, 229.0, -189.4, 217.2, -195.3, 229.0, -189.4, 229.0, -186.5, 217.2, -189.4, 217.2, -189.4, 229.0, -189.4, 78.74, -189.4, 98.82, -186.5, 98.82, -189.4, 62.99, -189.4, 78.74, -186.5, 98.82, 197.9, 78.74, 217.2, 78.74, 217.2, 62.99, 197.9, 67.72, 197.9, 78.74, 217.2, 62.99, 194.8, 67.72, 197.9, 67.72, 217.2, 62.99, 194.8, 67.72, 217.2, 62.99, 193.6, 62.99, 193.6, 62.99, 193.6, 67.72, 194.8, 67.72, 194.8, 67.72, 193.6, 67.72, 193.6, 76.99, 193.6, 76.99, 194.8, 76.99, 194.8, 67.72, -189.4, 67.72, -189.4, 76.99, -128.8, 76.99, -128.8, 76.99, -128.8, 67.72, -189.4, 67.72, 189.4, 194.8, 128.8, 194.8, 128.8, 197.9, 128.8, 197.9, 189.4, 197.9, 189.4, 194.8, 189.4, 78.74, 189.4, 67.72, 128.8, 67.72, 128.8, 67.72, 128.8, 78.74, 189.4, 78.74, -189.4, 193.6, -189.4, 197.9, -128.8, 197.9, -122.9, 193.6, -189.4, 193.6, -128.8, 197.9, -189.4, 76.99, -122.9, 78.74, -189.4, 78.74, -189.4, 78.74, -195.3, 76.99, -189.4, 76.99, -195.3, 76.99, -189.4, 78.74, -195.3, 78.74, -189.4, 193.6, -195.3, 193.6, -195.3, 217.2, -189.4, 193.6, -195.3, 217.2, -189.4, 217.2, -189.4, 217.2, -189.4, 193.6, -189.4, 197.9, -195.3, 62.99, -189.4, 78.74, -195.3, 78.74, -189.4, 78.74, -195.3, 62.99, -189.4, 62.99, 189.4, 217.2, 195.3, 217.2, 195.3, 193.6, 195.3, 193.6, 189.4, 193.6, 189.4, 217.2, -189.4, 67.72, -189.4, 62.99, -195.3, 62.99, -195.3, 62.99, -195.3, 76.99, -189.4, 67.72, -195.3, 76.99, -189.4, 76.99, -189.4, 67.72, -193.6, 76.99, -193.6, 62.99, -217.2, 78.74, -217.2, 78.74, -193.6, 78.74, -193.6, 76.99, -193.6, 62.99, -217.2, 62.99, -217.2, 78.74, -198.3, 98.82, -195.3, 78.74, -195.3, 62.99, -198.3, 0.0, -198.3, 98.82, -195.3, 62.99, 229.0, 0.0, 217.2, 98.82, 217.2, 0.0, 217.2, 98.82, 229.0, 0.0, 229.0, 98.82, -195.3, 217.2, -198.3, 217.2, -198.3, 229.0, -198.3, 98.82, -195.3, 98.82, -195.3, 78.74, -195.3, 78.74, -195.3, 98.82, -189.4, 98.82, -189.4, 98.82, -189.4, 78.74, -195.3, 78.74, -194.8, 67.72, -194.8, 76.99, -193.6, 76.99, -193.6, 76.99, -193.6, 67.72, -194.8, 67.72, 189.4, 193.6, 128.8, 193.6, 128.8, 194.8, 128.8, 194.8, 189.4, 194.8, 189.4, 193.6, -252.7, 78.74, -229.0, 78.74, -229.0, 62.99, -229.0, 62.99, -252.7, 62.99, -252.7, 78.74, 189.4, 78.74, 189.4, 74.41, 128.8, 74.41, 122.9, 78.74, 189.4, 78.74, 128.8, 74.41, 122.9, 62.99, 122.9, 78.74, 128.8, 74.41, 128.8, 74.41, 128.8, 62.99, 122.9, 62.99, 229.0, 78.74, 252.7, 78.74, 252.7, 62.99, 252.7, 62.99, 229.0, 62.99, 229.0, 78.74, 248.3, 78.74, 248.3, 74.41, 229.0, 78.74, 220.2, 67.52, 217.2, 98.82, 220.2, 98.82, 220.2, 98.82, 220.2, 67.52, 220.2, 78.74, -186.5, 67.52, -186.5, 78.74, -131.7, 78.74, -131.7, 78.74, -131.7, 67.52, -186.5, 67.52, 186.5, 220.2, 131.7, 220.2, 131.7, 226.1, 131.7, 226.1, 186.5, 226.1, 186.5, 220.2, 186.5, 78.74, 186.5, 67.52, 131.7, 67.52, 131.7, 67.52, 131.7, 78.74, 186.5, 78.74, -186.5, 226.1, -131.7, 226.1, -131.7, 220.2, -131.7, 220.2, -186.5, 220.2, -186.5, 226.1, 226.1, 78.74, 220.2, 78.74, 220.2, 92.91, 220.2, 92.91, 226.1, 92.91, 226.1, 78.74, 131.7, 226.1, 186.5, 226.1, 186.5, 220.2, 186.5, 220.2, 131.7, 220.2, 131.7, 226.1, -226.1, 92.91, -220.2, 92.91, -220.2, 78.74, -220.2, 78.74, -226.1, 78.74, -226.1, 92.91, -226.1, 92.91, -226.1, 78.74, -229.0, 98.82, -229.0, 98.82, -226.1, 98.82, -226.1, 92.91, 131.7, 92.91, 131.7, 98.82, 186.5, 98.82, 186.5, 98.82, 186.5, 92.91, 131.7, 92.91, -186.5, 226.1, -131.7, 226.1, -131.7, 220.2, -131.7, 220.2, -186.5, 220.2, -186.5, 226.1, -186.5, 92.91, -186.5, 98.82, -131.7, 98.82, -131.7, 98.82, -131.7, 92.91, -186.5, 92.91, -220.2, 67.52, -220.2, 98.82, -220.2, 92.91, -220.2, 67.52, -220.2, 92.91, -220.2, 78.74, -226.1, 78.74, -220.2, 67.52, -220.2, 78.74, -220.2, 67.52, -226.1, 78.74, -226.1, 67.52, -226.1, 78.74, -226.1, 67.52, -229.0, 98.82, 220.2, 98.82, 220.2, 78.74, 220.2, 92.91, -131.7, 217.2, -131.7, 226.1, -131.7, 220.2, -131.7, 217.2, -131.7, 229.0, -131.7, 226.1, -128.8, 217.2, -131.7, 217.2, -131.7, 229.0, -131.7, 98.82, -128.8, 98.82, -128.8, 78.74, -131.7, 98.82, -128.8, 78.74, -128.8, 62.99, -128.8, 62.99, -122.9, 78.74, -128.8, 78.74, -122.9, 78.74, -128.8, 62.99, -122.9, 62.99, -122.9, 62.99, -122.9, 78.74, -119.9, 98.82, -122.9, 78.74, -122.9, 98.82, -119.9, 98.82, -122.9, 98.82, -122.9, 78.74, -128.8, 78.74, -128.8, 78.74, -128.8, 98.82, -122.9, 98.82, -203.4, 143.8, -203.4, 262.3, -203.4, 229.0, 262.3, -15.75, 229.0, 5.596e-14, 229.0, -15.75, 229.0, 5.596e-14, 262.3, -15.75, 262.3, 0.0, -203.4, -15.75, -90.41, -7.874, -203.4, 0.0, -203.4, 0.0, -90.41, -7.874, -90.41, 0.0, -159.9, -7.874, -262.3, 0.0, -262.3, -7.874, -262.3, 0.0, -159.9, -7.874, -159.9, 0.0, 203.4, 262.3, 203.4, 217.2, 203.4, 229.0, 217.2, 5.596e-14, 229.0, -15.75, 229.0, 5.596e-14, 229.0, -15.75, 217.2, 5.596e-14, 217.2, -15.75, 167.4, 5.596e-14, 217.2, -15.75, 217.2, 5.596e-14, 217.2, -15.75, 167.4, 5.596e-14, 167.4, -15.75, -203.4, 143.8, -203.4, 217.2, -203.4, 167.4, -203.4, 143.8, -203.4, 229.0, -203.4, 217.2, 128.8, 98.82, 128.8, 78.74, 122.9, 78.74, 122.9, 78.74, 122.9, 98.82, 128.8, 98.82, 202.0, -102.8, 122.9, -110.5, 195.3, -110.5, 202.0, -102.8, 195.3, -110.5, 202.0, -110.5, 131.7, 217.2, 132.8, 220.9, 131.7, 229.0, -131.7, 39.37, -125.8, 0.0, -125.8, 39.37, 0.1971, 0.8025, 0.1971, 0.5001, 0.8008, 0.5001, 0.8008, 0.8025])
me_mesh01.materials.append(mat_gray)
me_mesh01.materials.append(mat_wood)
me_mesh01.materials.append(mat_roofs)
me_mesh01.materials.append(mat_whitewall)
me_mesh01.use_remesh_preserve_volume = False
me_mesh01.use_remesh_preserve_attributes = False
me_mesh01.use_mirror_vertex_groups = False
me_mesh01.update()
me_mesh02 = bpy.data.meshes.new('Mesh02')
me_mesh02.from_pydata([(1.423, 2.381, -1.253), (-0.7222, 2.381, -1.145), (-0.7222, 2.381, -1.253), (1.423, 2.381, -1.145), (1.423, 2.381, -1.253), (1.423, 2.421, -1.145), (1.423, 2.381, -1.145), (1.423, 2.421, -1.253), (1.423, 2.381, -1.253), (-0.7222, 2.421, -1.253), (1.423, 2.421, -1.253), (-0.7222, 2.381, -1.253), (-0.7222, 2.381, -1.145), (-0.7222, 2.421, -1.253), (-0.7222, 2.381, -1.253), (-0.7222, 2.421, -1.145), (-0.7222, 2.381, -1.145), (1.423, 2.421, -1.145), (-0.7222, 2.421, -1.145), (1.423, 2.381, -1.145), (1.423, 2.421, -1.145), (-0.7222, 2.421, -1.253), (-0.7222, 2.421, -1.145), (1.423, 2.421, -1.253)], [], [(0, 1, 2), (1, 0, 3), (4, 5, 6), (5, 4, 7), (8, 9, 10), (9, 8, 11), (12, 13, 14), (13, 12, 15), (16, 17, 18), (17, 16, 19), (20, 21, 22), (21, 20, 23)])
_uv = me_mesh02.uv_layers.new(name='UVMap')
_uv.uv.foreach_set('vector', [-202.0, 257.0, -117.6, 252.7, -117.6, 257.0, -117.6, 252.7, -202.0, 257.0, -202.0, 252.7, 257.0, 76.99, 252.7, 78.56, 252.7, 76.99, 252.7, 78.56, 257.0, 76.99, 257.0, 78.56, -202.0, 76.99, -117.6, 78.56, -202.0, 78.56, -117.6, 78.56, -202.0, 76.99, -117.6, 76.99, -252.7, 76.99, -257.0, 78.56, -257.0, 76.99, -257.0, 78.56, -252.7, 76.99, -252.7, 78.56, 117.6, 76.99, 202.0, 78.56, 117.6, 78.56, 202.0, 78.56, 117.6, 76.99, 202.0, 76.99, 202.0, 252.7, 117.6, 257.0, 117.6, 252.7, 117.6, 257.0, 202.0, 252.7, 202.0, 257.0])
me_mesh02.materials.append(mat_wood)
me_mesh02.use_remesh_preserve_volume = False
me_mesh02.use_remesh_preserve_attributes = False
me_mesh02.use_mirror_vertex_groups = False
me_mesh02.update()

# ---- objects
ob_mesh01 = bpy.data.objects.new('Mesh01', me_mesh01)
ob_mesh02 = bpy.data.objects.new('Mesh02', me_mesh02)

# ---- transforms, parenting, visibility, modifiers, constraints
ob_mesh01.location = (0.0, 0.0, 0.0)
ob_mesh01.rotation_euler = (1.571, 0.0, 0.0)
ob_mesh01.lineart.crease_threshold = 0.0
ob_mesh02.parent = ob_mesh01
ob_mesh02.location = (0.0, 0.0, 0.0)
ob_mesh02.lineart.crease_threshold = 0.0

# ---- collection membership
col_collection_1.objects.link(ob_mesh01)
col_collection_1.objects.link(ob_mesh02)

# ---- scene / render settings (as saved in the file)
scene.frame_start = 1; scene.frame_end = 250; scene.frame_set(1)
scene.render.engine = 'CYCLES'
scene.render.resolution_percentage = 50
scene.render.dither_intensity = 0.0
scene.cycles.use_denoising = False
scene.cycles.samples = 10
scene.cycles.sampling_pattern = 'TABULATED_SOBOL'
scene.cycles.light_sampling_threshold = 0.0
scene.cycles.use_adaptive_sampling = False
scene.cycles.use_light_tree = False
scene.cycles.blur_glossy = 0.0
scene.cycles.volume_bounces = 1
scene.cycles.pixel_filter_type = 'GAUSSIAN'
scene.cycles.sample_clamp_indirect = 0.0
scene.view_settings.view_transform = 'Standard'
bpy.context.view_layer.update()

# ---- added for rendering (the .blend has no active camera and no usable light): camera, sun
cam_auto = bpy.data.cameras.new('AutoCamera')
cam_auto.lens = 50.0
cam_auto.sensor_width = 36.0
cam_auto.clip_end = 1000.0
ob_auto_camera = bpy.data.objects.new('AutoCamera', cam_auto)
scene.collection.objects.link(ob_auto_camera)
ob_auto_camera.location = (5.75971, -6.7429, 5.99057)
ob_auto_camera.rotation_euler = (1.09748, -7.21219e-08, 0.694738)
scene.camera = ob_auto_camera
light_auto_sun = bpy.data.lights.new('AutoSun', 'SUN')
light_auto_sun.energy = 3.0
light_auto_sun.angle = 0.0523599
ob_auto_sun = bpy.data.objects.new('AutoSun', light_auto_sun)
scene.collection.objects.link(ob_auto_sun)
ob_auto_sun.rotation_euler = (0.872665, 0.174533, 0.523599)
bpy.context.view_layer.update()
